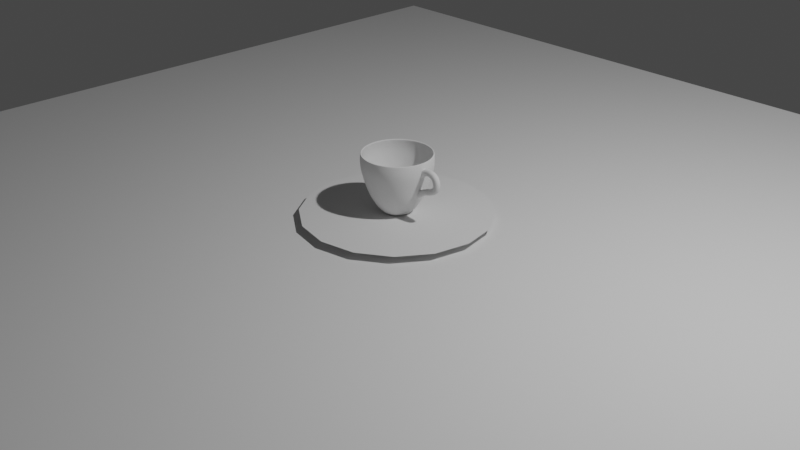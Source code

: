 # Source: Tutorial.blend  (saved by Blender 2.81.16; exported with 4.5.12 LTS)
import bpy
from mathutils import Matrix  # noqa: F401  (used for matrix-valued properties, if any)

bpy.ops.wm.read_factory_settings(use_empty=True)
scene = bpy.context.scene
scene.name = 'Scene'

# ---- collections
col_collection = bpy.data.collections.new('Collection'); scene.collection.children.link(col_collection)

# ---- world
world_world = bpy.data.worlds.new('World'); scene.world = world_world
world_world.use_nodes = True; world_world.node_tree.nodes.clear()
_N = world_world.node_tree.nodes; _L = world_world.node_tree.links
n0 = _N.new('ShaderNodeOutputWorld'); n0.name = 'World Output'; n0.location = (300, 300)
n1 = _N.new('ShaderNodeBackground'); n1.name = 'Background'; n1.location = (10, 300)
n1.inputs[0].default_value = (0.05088, 0.05088, 0.05088, 1.0)
_L.new(n1.outputs[0], n0.inputs[0])
n0.is_active_output = True
world_world.color = (0.05088, 0.05088, 0.05088)
world_world.use_sun_shadow = False
world_world.sun_shadow_jitter_overblur = 0.0

# ---- cameras
cam_camera = bpy.data.cameras.new('Camera')
cam_camera.clip_end = 100.0
cam_camera.ortho_scale = 7.314

# ---- lights
light_light = bpy.data.lights.new('Light', 'POINT')
light_light.transmission_factor = 0.0
light_light.energy = 1000.0
light_light.shadow_soft_size = 0.1
light_light.shadow_maximum_resolution = 0.006
light_light.use_absolute_resolution = True

# ---- meshes
me_plane = bpy.data.meshes.new('Plane')
me_plane.from_pydata([(-1.0, -1.0, 0.0), (1.0, -1.0, 0.0), (-1.0, 1.0, 0.0), (1.0, 1.0, 0.0)], [], [(0, 1, 3, 2)])
_uv = me_plane.uv_layers.new(name='UVMap')
_uv.uv.foreach_set('vector', [0.0, 0.0, 1.0, 0.0, 1.0, 1.0, 0.0, 1.0])
me_plane.use_remesh_fix_poles = True
me_plane.use_remesh_preserve_attributes = False
me_plane.use_mirror_vertex_groups = False
me_plane.update()
me_cylinder = bpy.data.meshes.new('Cylinder')
me_cylinder.from_pydata([(0.003963, 0.0453, -0.2654), (0.04358, 0.4981, 0.2264), (0.01272, 0.04366, -0.2654), (0.1399, 0.48, 0.2264), (0.021, 0.04034, -0.2654), (0.2309, 0.4435, 0.2264), (0.02846, 0.03546, -0.2654), (0.313, 0.3899, 0.2264), (0.03484, 0.02923, -0.2654), (0.383, 0.3214, 0.2264), (0.03987, 0.02187, -0.2654), (0.4384, 0.2405, 0.2264), (0.04337, 0.01367, -0.2654), (0.4769, 0.1504, 0.2264), (0.0452, 0.004951, -0.2654), (0.497, 0.05443, 0.2264), (0.0453, -0.003963, -0.2654), (0.4981, -0.04358, 0.2264), (0.04366, -0.01272, -0.2654), (0.48, -0.1399, 0.2264), (0.04034, -0.021, -0.2654), (0.4435, -0.2309, 0.2264), (0.03546, -0.02846, -0.2654), (0.3899, -0.313, 0.2264), (0.02923, -0.03483, -0.2654), (0.3214, -0.383, 0.2264), (0.02187, -0.03987, -0.2654), (0.2405, -0.4384, 0.2264), (0.01367, -0.04337, -0.2654), (0.1504, -0.4769, 0.2264), (0.004951, -0.0452, -0.2654), (0.05443, -0.497, 0.2264), (-0.003963, -0.0453, -0.2654), (-0.04358, -0.4981, 0.2264), (-0.01272, -0.04366, -0.2654), (-0.1399, -0.48, 0.2264), (-0.021, -0.04034, -0.2654), (-0.2309, -0.4435, 0.2264), (-0.02846, -0.03546, -0.2654), (-0.313, -0.3899, 0.2264), (-0.03484, -0.02923, -0.2654), (-0.383, -0.3214, 0.2264), (-0.03987, -0.02187, -0.2654), (-0.4384, -0.2405, 0.2264), (-0.04337, -0.01367, -0.2654), (-0.4769, -0.1504, 0.2264), (-0.0452, -0.004951, -0.2654), (-0.497, -0.05443, 0.2264), (-0.0453, 0.003963, -0.2654), (-0.4981, 0.04358, 0.2264), (-0.04366, 0.01273, -0.2654), (-0.48, 0.1399, 0.2264), (-0.04034, 0.021, -0.2654), (-0.4435, 0.2309, 0.2264), (-0.03546, 0.02846, -0.2654), (-0.3899, 0.313, 0.2264), (-0.02923, 0.03484, -0.2654), (-0.3214, 0.383, 0.2264), (-0.02187, 0.03987, -0.2654), (-0.2405, 0.4384, 0.2264), (-0.01367, 0.04337, -0.2654), (-0.1504, 0.4769, 0.2264), (-0.00495, 0.0452, -0.2654), (-0.05443, 0.497, 0.2264), (0.04397, 0.5026, 0.1185), (0.1412, 0.4844, 0.1185), (0.233, 0.4475, 0.1185), (0.3158, 0.3935, 0.1185), (0.3865, 0.3243, 0.1185), (0.4423, 0.2427, 0.1185), (0.4812, 0.1517, 0.1185), (0.5015, 0.05493, 0.1185), (0.5026, -0.04397, 0.1185), (0.4844, -0.1412, 0.1185), (0.4475, -0.233, 0.1185), (0.3935, -0.3158, 0.1185), (0.3243, -0.3865, 0.1185), (0.2427, -0.4423, 0.1185), (0.1517, -0.4812, 0.1185), (0.05492, -0.5015, 0.1185), (-0.04397, -0.5026, 0.1185), (-0.1412, -0.4844, 0.1185), (-0.233, -0.4475, 0.1185), (-0.3158, -0.3935, 0.1185), (-0.3865, -0.3243, 0.1185), (-0.4423, -0.2427, 0.1185), (-0.4812, -0.1517, 0.1185), (-0.5015, -0.05492, 0.1185), (-0.5026, 0.04397, 0.1185), (-0.4844, 0.1412, 0.1185), (-0.4475, 0.233, 0.1185), (-0.3935, 0.3158, 0.1185), (-0.3243, 0.3865, 0.1185), (-0.2427, 0.4423, 0.1185), (-0.1517, 0.4812, 0.1185), (-0.05492, 0.5015, 0.1185), (0.1273, 0.4367, 0.005086), (0.21, 0.4035, 0.005086), (0.2847, 0.3547, 0.005086), (0.3484, 0.2924, 0.005086), (0.3988, 0.2188, 0.005086), (0.4338, 0.1368, 0.005086), (0.4522, 0.04952, 0.005086), (0.4531, -0.03964, 0.005086), (0.4367, -0.1273, 0.005086), (0.4035, -0.21, 0.005086), (0.3547, -0.2847, 0.005086), (0.2924, -0.3484, 0.005086), (0.2188, -0.3988, 0.005086), (0.1368, -0.4338, 0.005086), (0.04952, -0.4522, 0.005086), (-0.03964, -0.4531, 0.005086), (-0.1273, -0.4367, 0.005086), (-0.21, -0.4035, 0.005086), (-0.2847, -0.3547, 0.005086), (-0.3484, -0.2924, 0.005086), (-0.3988, -0.2188, 0.005086), (-0.4338, -0.1368, 0.005086), (-0.4522, -0.04952, 0.005086), (-0.4531, 0.03964, 0.005086), (-0.4367, 0.1273, 0.005086), (-0.4035, 0.21, 0.005086), (-0.3547, 0.2847, 0.005086), (-0.2924, 0.3484, 0.005086), (-0.2188, 0.3988, 0.005086), (-0.1368, 0.4338, 0.005086), (-0.04952, 0.4522, 0.005086), (0.03964, 0.4531, 0.005086), (0.1107, 0.3798, -0.09105), (0.1827, 0.3509, -0.09105), (0.2476, 0.3085, -0.09105), (0.303, 0.2543, -0.09105), (0.3468, 0.1903, -0.09105), (0.3773, 0.119, -0.09105), (0.3932, 0.04306, -0.09105), (0.3941, -0.03448, -0.09105), (0.3798, -0.1107, -0.09105), (0.3509, -0.1827, -0.09105), (0.3085, -0.2476, -0.09105), (0.2543, -0.303, -0.09105), (0.1903, -0.3468, -0.09105), (0.119, -0.3773, -0.09105), (0.04306, -0.3932, -0.09105), (-0.03448, -0.3941, -0.09105), (-0.1107, -0.3798, -0.09105), (-0.1827, -0.3509, -0.09105), (-0.2476, -0.3085, -0.09105), (-0.303, -0.2543, -0.09105), (-0.3468, -0.1903, -0.09105), (-0.3773, -0.119, -0.09105), (-0.3932, -0.04306, -0.09105), (-0.3941, 0.03448, -0.09105), (-0.3798, 0.1107, -0.09105), (-0.3509, 0.1827, -0.09105), (-0.3085, 0.2476, -0.09105), (-0.2543, 0.303, -0.09105), (-0.1903, 0.3468, -0.09105), (-0.119, 0.3773, -0.09105), (-0.04306, 0.3932, -0.09105), (0.03448, 0.3941, -0.09105), (0.08985, 0.3083, -0.1705), (0.1483, 0.2848, -0.1705), (0.201, 0.2504, -0.1705), (0.246, 0.2064, -0.1705), (0.2815, 0.1544, -0.1705), (0.3062, 0.09655, -0.1705), (0.3192, 0.03495, -0.1705), (0.3199, -0.02798, -0.1705), (0.3083, -0.08985, -0.1705), (0.2848, -0.1483, -0.1705), (0.2504, -0.201, -0.1705), (0.2064, -0.246, -0.1705), (0.1544, -0.2815, -0.1705), (0.09655, -0.3062, -0.1705), (0.03495, -0.3192, -0.1705), (-0.02798, -0.3199, -0.1705), (-0.08985, -0.3083, -0.1705), (-0.1483, -0.2848, -0.1705), (-0.201, -0.2504, -0.1705), (-0.246, -0.2064, -0.1705), (-0.2815, -0.1544, -0.1705), (-0.3062, -0.09655, -0.1705), (-0.3192, -0.03495, -0.1705), (-0.3199, 0.02798, -0.1705), (-0.3083, 0.08985, -0.1705), (-0.2848, 0.1483, -0.1705), (-0.2504, 0.201, -0.1705), (-0.2064, 0.246, -0.1705), (-0.1544, 0.2815, -0.1705), (-0.09655, 0.3062, -0.1705), (-0.03495, 0.3192, -0.1705), (0.02798, 0.3199, -0.1705), (0.04422, 0.5055, 0.1804), (0.142, 0.4871, 0.1804), (0.2343, 0.4501, 0.1804), (0.3176, 0.3957, 0.1804), (0.3887, 0.3262, 0.1804), (0.4449, 0.2441, 0.1804), (0.4839, 0.1526, 0.1804), (0.5044, 0.05524, 0.1804), (0.5055, -0.04422, 0.1804), (0.4871, -0.142, 0.1804), (0.4501, -0.2343, 0.1804), (0.3957, -0.3176, 0.1804), (0.3262, -0.3887, 0.1804), (0.2441, -0.4449, 0.1804), (0.1526, -0.4839, 0.1804), (0.05524, -0.5044, 0.1804), (-0.04422, -0.5055, 0.1804), (-0.142, -0.4871, 0.1804), (-0.2343, -0.4501, 0.1804), (-0.3176, -0.3957, 0.1804), (-0.3887, -0.3262, 0.1804), (-0.4449, -0.2441, 0.1804), (-0.4839, -0.1526, 0.1804), (-0.5044, -0.05524, 0.1804), (-0.5055, 0.04423, 0.1804), (-0.4871, 0.142, 0.1804), (-0.4501, 0.2343, 0.1804), (-0.3957, 0.3176, 0.1804), (-0.3262, 0.3887, 0.1804), (-0.2441, 0.4449, 0.1804), (-0.1526, 0.4839, 0.1804), (-0.05524, 0.5044, 0.1804), (0.04371, 0.4996, 0.2169), (0.1403, 0.4815, 0.2169), (0.2316, 0.4449, 0.2169), (0.3139, 0.3911, 0.2169), (0.3842, 0.3224, 0.2169), (0.4397, 0.2412, 0.2169), (0.4783, 0.1508, 0.2169), (0.4986, 0.0546, 0.2169), (0.4996, -0.04371, 0.2169), (0.4815, -0.1403, 0.2169), (0.4449, -0.2316, 0.2169), (0.3911, -0.3139, 0.2169), (0.3224, -0.3842, 0.2169), (0.2412, -0.4397, 0.2169), (0.1508, -0.4783, 0.2169), (0.0546, -0.4986, 0.2169), (-0.04371, -0.4996, 0.2169), (-0.1403, -0.4815, 0.2169), (-0.2316, -0.4449, 0.2169), (-0.3139, -0.3911, 0.2169), (-0.3842, -0.3224, 0.2169), (-0.4397, -0.2412, 0.2169), (-0.4783, -0.1508, 0.2169), (-0.4986, -0.0546, 0.2169), (-0.4996, 0.04371, 0.2169), (-0.4815, 0.1403, 0.2169), (-0.4449, 0.2316, 0.2169), (-0.3911, 0.3139, 0.2169), (-0.3224, 0.3842, 0.2169), (-0.2412, 0.4397, 0.2169), (-0.1508, 0.4783, 0.2169), (-0.0546, 0.4986, 0.2169), (0.01902, 0.2174, -0.25), (0.06108, 0.2095, -0.25), (0.1008, 0.1936, -0.25), (0.1366, 0.1702, -0.25), (0.1672, 0.1403, -0.25), (0.1914, 0.105, -0.25), (0.2082, 0.06563, -0.25), (0.217, 0.02376, -0.25), (0.2174, -0.01902, -0.25), (0.2095, -0.06108, -0.25), (0.1936, -0.1008, -0.25), (0.1702, -0.1366, -0.25), (0.1403, -0.1672, -0.25), (0.105, -0.1914, -0.25), (0.06563, -0.2082, -0.25), (0.02376, -0.217, -0.25), (-0.01902, -0.2174, -0.25), (-0.06108, -0.2095, -0.25), (-0.1008, -0.1936, -0.25), (-0.1366, -0.1702, -0.25), (-0.1672, -0.1403, -0.25), (-0.1914, -0.105, -0.25), (-0.2082, -0.06563, -0.25), (-0.217, -0.02376, -0.25), (-0.2174, 0.01902, -0.25), (-0.2095, 0.06108, -0.25), (-0.1936, 0.1008, -0.25), (-0.1702, 0.1366, -0.25), (-0.1403, 0.1672, -0.25), (-0.105, 0.1914, -0.25), (-0.06563, 0.2082, -0.25), (-0.02376, 0.217, -0.25), (0.01127, 0.1288, -0.2654), (0.03619, 0.1241, -0.2654), (0.05971, 0.1147, -0.2654), (0.08094, 0.1008, -0.2654), (0.09906, 0.08312, -0.2654), (0.1134, 0.0622, -0.2654), (0.1233, 0.03889, -0.2654), (0.1285, 0.01408, -0.2654), (0.1288, -0.01127, -0.2654), (0.1241, -0.03619, -0.2654), (0.1147, -0.05971, -0.2654), (0.1008, -0.08094, -0.2654), (0.08312, -0.09906, -0.2654), (0.0622, -0.1134, -0.2654), (0.03888, -0.1233, -0.2654), (0.01408, -0.1285, -0.2654), (-0.01127, -0.1288, -0.2654), (-0.03619, -0.1241, -0.2654), (-0.05971, -0.1147, -0.2654), (-0.08094, -0.1008, -0.2654), (-0.09906, -0.08312, -0.2654), (-0.1134, -0.0622, -0.2654), (-0.1233, -0.03888, -0.2654), (-0.1285, -0.01408, -0.2654), (-0.1288, 0.01127, -0.2654), (-0.1241, 0.03619, -0.2654), (-0.1147, 0.05971, -0.2654), (-0.1008, 0.08094, -0.2654), (-0.08312, 0.09906, -0.2654), (-0.0622, 0.1134, -0.2654), (-0.03888, 0.1233, -0.2654), (-0.01408, 0.1285, -0.2654), (0.003963, 0.0453, -0.2454), (0.04186, 0.4784, 0.2232), (0.01272, 0.04366, -0.2454), (0.1344, 0.4611, 0.2232), (0.021, 0.04034, -0.2454), (0.2218, 0.426, 0.2232), (0.02846, 0.03546, -0.2454), (0.3006, 0.3745, 0.2232), (0.03484, 0.02923, -0.2454), (0.3679, 0.3087, 0.2232), (0.03987, 0.02187, -0.2454), (0.4211, 0.231, 0.2232), (0.04337, 0.01367, -0.2454), (0.458, 0.1444, 0.2232), (0.0452, 0.004951, -0.2454), (0.4774, 0.05228, 0.2232), (0.0453, -0.003963, -0.2454), (0.4784, -0.04186, 0.2232), (0.04366, -0.01272, -0.2454), (0.4611, -0.1344, 0.2232), (0.04034, -0.021, -0.2454), (0.426, -0.2218, 0.2232), (0.03546, -0.02846, -0.2454), (0.3745, -0.3006, 0.2232), (0.02923, -0.03483, -0.2454), (0.3087, -0.3679, 0.2232), (0.02187, -0.03987, -0.2454), (0.231, -0.4211, 0.2232), (0.01367, -0.04337, -0.2454), (0.1444, -0.458, 0.2232), (0.004951, -0.0452, -0.2454), (0.05228, -0.4774, 0.2232), (-0.003963, -0.0453, -0.2454), (-0.04186, -0.4784, 0.2232), (-0.01272, -0.04366, -0.2454), (-0.1344, -0.4611, 0.2232), (-0.021, -0.04034, -0.2454), (-0.2218, -0.426, 0.2232), (-0.02846, -0.03546, -0.2454), (-0.3006, -0.3745, 0.2232), (-0.03484, -0.02923, -0.2454), (-0.3679, -0.3087, 0.2232), (-0.03987, -0.02187, -0.2454), (-0.4211, -0.231, 0.2232), (-0.04337, -0.01367, -0.2454), (-0.458, -0.1444, 0.2232), (-0.0452, -0.004951, -0.2454), (-0.4774, -0.05228, 0.2232), (-0.0453, 0.003963, -0.2454), (-0.4784, 0.04186, 0.2232), (-0.04366, 0.01273, -0.2454), (-0.4611, 0.1344, 0.2232), (-0.04034, 0.021, -0.2454), (-0.426, 0.2218, 0.2232), (-0.03546, 0.02846, -0.2454), (-0.3745, 0.3006, 0.2232), (-0.02923, 0.03484, -0.2454), (-0.3087, 0.3679, 0.2232), (-0.02187, 0.03987, -0.2454), (-0.231, 0.4211, 0.2232), (-0.01367, 0.04337, -0.2454), (-0.1444, 0.458, 0.2232), (-0.00495, 0.0452, -0.2454), (-0.05228, 0.4774, 0.2232), (0.04227, 0.4832, 0.123), (0.1357, 0.4657, 0.123), (0.224, 0.4302, 0.123), (0.3036, 0.3783, 0.123), (0.3716, 0.3118, 0.123), (0.4252, 0.2333, 0.123), (0.4626, 0.1459, 0.123), (0.4821, 0.0528, 0.123), (0.4832, -0.04227, 0.123), (0.4657, -0.1357, 0.123), (0.4302, -0.224, 0.123), (0.3783, -0.3036, 0.123), (0.3118, -0.3716, 0.123), (0.2333, -0.4252, 0.123), (0.1459, -0.4626, 0.123), (0.0528, -0.4821, 0.123), (-0.04227, -0.4832, 0.123), (-0.1357, -0.4657, 0.123), (-0.224, -0.4302, 0.123), (-0.3036, -0.3783, 0.123), (-0.3716, -0.3118, 0.123), (-0.4252, -0.2333, 0.123), (-0.4626, -0.1459, 0.123), (-0.4821, -0.0528, 0.123), (-0.4832, 0.04227, 0.123), (-0.4657, 0.1357, 0.123), (-0.4302, 0.224, 0.123), (-0.3783, 0.3036, 0.123), (-0.3118, 0.3716, 0.123), (-0.2333, 0.4252, 0.123), (-0.1459, 0.4626, 0.123), (-0.0528, 0.4821, 0.123), (0.1223, 0.4197, 0.01433), (0.2018, 0.3877, 0.01433), (0.2736, 0.3409, 0.01433), (0.3349, 0.281, 0.01433), (0.3832, 0.2103, 0.01433), (0.4169, 0.1314, 0.01433), (0.4345, 0.04759, 0.01433), (0.4355, -0.0381, 0.01433), (0.4197, -0.1223, 0.01433), (0.3877, -0.2018, 0.01433), (0.3409, -0.2736, 0.01433), (0.281, -0.3349, 0.01433), (0.2103, -0.3832, 0.01433), (0.1314, -0.4169, 0.01433), (0.04759, -0.4345, 0.01433), (-0.0381, -0.4355, 0.01433), (-0.1223, -0.4197, 0.01433), (-0.2018, -0.3877, 0.01433), (-0.2736, -0.3409, 0.01433), (-0.3349, -0.281, 0.01433), (-0.3832, -0.2103, 0.01433), (-0.4169, -0.1314, 0.01433), (-0.4345, -0.04759, 0.01433), (-0.4355, 0.0381, 0.01433), (-0.4197, 0.1223, 0.01433), (-0.3877, 0.2018, 0.01433), (-0.3409, 0.2736, 0.01433), (-0.281, 0.3349, 0.01433), (-0.2103, 0.3832, 0.01433), (-0.1314, 0.4169, 0.01433), (-0.04759, 0.4345, 0.01433), (0.0381, 0.4355, 0.01433), (0.1062, 0.3645, -0.07896), (0.1753, 0.3367, -0.07896), (0.2376, 0.2961, -0.07896), (0.2908, 0.244, -0.07896), (0.3328, 0.1826, -0.07896), (0.3621, 0.1142, -0.07896), (0.3774, 0.04133, -0.07896), (0.3782, -0.03309, -0.07896), (0.3645, -0.1062, -0.07896), (0.3367, -0.1753, -0.07896), (0.2961, -0.2376, -0.07896), (0.244, -0.2908, -0.07896), (0.1826, -0.3328, -0.07896), (0.1142, -0.3621, -0.07896), (0.04133, -0.3774, -0.07896), (-0.03309, -0.3782, -0.07896), (-0.1062, -0.3645, -0.07896), (-0.1753, -0.3367, -0.07896), (-0.2376, -0.2961, -0.07896), (-0.2908, -0.244, -0.07896), (-0.3328, -0.1826, -0.07896), (-0.3621, -0.1142, -0.07896), (-0.3774, -0.04133, -0.07896), (-0.3782, 0.03309, -0.07896), (-0.3645, 0.1062, -0.07896), (-0.3367, 0.1753, -0.07896), (-0.2961, 0.2376, -0.07896), (-0.244, 0.2908, -0.07896), (-0.1826, 0.3328, -0.07896), (-0.1142, 0.3621, -0.07896), (-0.04133, 0.3774, -0.07896), (0.03309, 0.3782, -0.07896), (0.08607, 0.2953, -0.1558), (0.142, 0.2728, -0.1558), (0.1925, 0.2399, -0.1558), (0.2356, 0.1977, -0.1558), (0.2697, 0.1479, -0.1558), (0.2933, 0.09249, -0.1558), (0.3057, 0.03348, -0.1558), (0.3064, -0.02681, -0.1558), (0.2953, -0.08607, -0.1558), (0.2728, -0.142, -0.1558), (0.2399, -0.1925, -0.1558), (0.1977, -0.2356, -0.1558), (0.1479, -0.2697, -0.1558), (0.09249, -0.2933, -0.1558), (0.03348, -0.3057, -0.1558), (-0.02681, -0.3064, -0.1558), (-0.08607, -0.2953, -0.1558), (-0.142, -0.2728, -0.1558), (-0.1925, -0.2399, -0.1558), (-0.2356, -0.1977, -0.1558), (-0.2697, -0.1479, -0.1558), (-0.2933, -0.09249, -0.1558), (-0.3057, -0.03348, -0.1558), (-0.3064, 0.02681, -0.1558), (-0.2953, 0.08607, -0.1558), (-0.2728, 0.142, -0.1558), (-0.2399, 0.1925, -0.1558), (-0.1977, 0.2356, -0.1558), (-0.1479, 0.2697, -0.1558), (-0.09249, 0.2933, -0.1558), (-0.03348, 0.3057, -0.1558), (0.02681, 0.3064, -0.1558), (0.04248, 0.4856, 0.1792), (0.1364, 0.468, 0.1792), (0.2251, 0.4324, 0.1792), (0.3051, 0.3802, 0.1792), (0.3734, 0.3133, 0.1792), (0.4274, 0.2345, 0.1792), (0.4649, 0.1466, 0.1792), (0.4846, 0.05307, 0.1792), (0.4856, -0.04248, 0.1792), (0.468, -0.1364, 0.1792), (0.4324, -0.2251, 0.1792), (0.3802, -0.3051, 0.1792), (0.3133, -0.3734, 0.1792), (0.2345, -0.4274, 0.1792), (0.1466, -0.4649, 0.1792), (0.05307, -0.4846, 0.1792), (-0.04248, -0.4856, 0.1792), (-0.1364, -0.468, 0.1792), (-0.2251, -0.4324, 0.1792), (-0.3051, -0.3802, 0.1792), (-0.3734, -0.3133, 0.1792), (-0.4274, -0.2345, 0.1792), (-0.4649, -0.1466, 0.1792), (-0.4846, -0.05307, 0.1792), (-0.4856, 0.04248, 0.1792), (-0.468, 0.1364, 0.1792), (-0.4324, 0.2251, 0.1792), (-0.3802, 0.3051, 0.1792), (-0.3133, 0.3734, 0.1792), (-0.2345, 0.4274, 0.1792), (-0.1466, 0.4649, 0.1792), (-0.05307, 0.4846, 0.1792), (0.04199, 0.48, 0.2137), (0.1348, 0.4625, 0.2137), (0.2225, 0.4274, 0.2137), (0.3016, 0.3757, 0.2137), (0.3691, 0.3097, 0.2137), (0.4224, 0.2317, 0.2137), (0.4595, 0.1449, 0.2137), (0.4789, 0.05245, 0.2137), (0.48, -0.04199, 0.2137), (0.4625, -0.1348, 0.2137), (0.4274, -0.2225, 0.2137), (0.3757, -0.3016, 0.2137), (0.3097, -0.3691, 0.2137), (0.2317, -0.4224, 0.2137), (0.1449, -0.4595, 0.2137), (0.05245, -0.4789, 0.2137), (-0.04199, -0.48, 0.2137), (-0.1348, -0.4625, 0.2137), (-0.2225, -0.4274, 0.2137), (-0.3016, -0.3757, 0.2137), (-0.3691, -0.3097, 0.2137), (-0.4224, -0.2317, 0.2137), (-0.4595, -0.1449, 0.2137), (-0.4789, -0.05245, 0.2137), (-0.48, 0.04199, 0.2137), (-0.4625, 0.1348, 0.2137), (-0.4274, 0.2225, 0.2137), (-0.3757, 0.3016, 0.2137), (-0.3097, 0.3691, 0.2137), (-0.2317, 0.4224, 0.2137), (-0.1449, 0.4595, 0.2137), (-0.05245, 0.4789, 0.2137), (0.0183, 0.2092, -0.2318), (0.05875, 0.2016, -0.2318), (0.09695, 0.1862, -0.2318), (0.1314, 0.1637, -0.2318), (0.1608, 0.135, -0.2318), (0.1841, 0.101, -0.2318), (0.2002, 0.06314, -0.2318), (0.2087, 0.02286, -0.2318), (0.2092, -0.0183, -0.2318), (0.2016, -0.05875, -0.2318), (0.1862, -0.09695, -0.2318), (0.1637, -0.1314, -0.2318), (0.135, -0.1608, -0.2318), (0.101, -0.1841, -0.2318), (0.06314, -0.2002, -0.2318), (0.02286, -0.2087, -0.2318), (-0.0183, -0.2092, -0.2318), (-0.05875, -0.2016, -0.2318), (-0.09695, -0.1862, -0.2318), (-0.1314, -0.1637, -0.2318), (-0.1608, -0.135, -0.2318), (-0.1841, -0.101, -0.2318), (-0.2002, -0.06314, -0.2318), (-0.2087, -0.02286, -0.2318), (-0.2092, 0.0183, -0.2318), (-0.2016, 0.05875, -0.2318), (-0.1862, 0.09695, -0.2318), (-0.1637, 0.1314, -0.2318), (-0.135, 0.1608, -0.2318), (-0.101, 0.1841, -0.2318), (-0.06314, 0.2002, -0.2318), (-0.02286, 0.2087, -0.2318), (0.01111, 0.127, -0.2454), (0.03568, 0.1224, -0.2454), (0.05887, 0.1131, -0.2454), (0.0798, 0.09943, -0.2454), (0.09767, 0.08196, -0.2454), (0.1118, 0.06133, -0.2454), (0.1216, 0.03834, -0.2454), (0.1267, 0.01388, -0.2454), (0.127, -0.01111, -0.2454), (0.1224, -0.03568, -0.2454), (0.1131, -0.05887, -0.2454), (0.09943, -0.0798, -0.2454), (0.08196, -0.09767, -0.2454), (0.06133, -0.1118, -0.2454), (0.03834, -0.1216, -0.2454), (0.01388, -0.1267, -0.2454), (-0.01111, -0.127, -0.2454), (-0.03568, -0.1224, -0.2454), (-0.05887, -0.1131, -0.2454), (-0.0798, -0.09943, -0.2454), (-0.09767, -0.08196, -0.2454), (-0.1118, -0.06133, -0.2454), (-0.1216, -0.03834, -0.2454), (-0.1267, -0.01388, -0.2454), (-0.127, 0.01111, -0.2454), (-0.1224, 0.03568, -0.2454), (-0.1131, 0.05887, -0.2454), (-0.09943, 0.07981, -0.2454), (-0.08196, 0.09767, -0.2454), (-0.06133, 0.1118, -0.2454), (-0.03834, 0.1216, -0.2454), (-0.01388, 0.1267, -0.2454), (0.523, 0.05546, 0.1844), (0.5223, 0.05436, 0.1207), (0.5241, -0.044, 0.1844), (0.5234, -0.04454, 0.1207), (0.523, 0.05546, 0.1844), (0.5223, 0.05436, 0.1207), (0.5241, -0.044, 0.1844), (0.5234, -0.04454, 0.1207), (0.5736, 0.05605, 0.1908), (0.572, 0.05571, 0.1307), (0.5747, -0.04341, 0.1908), (0.5731, -0.04319, 0.1307), (0.6492, 0.05605, 0.191), (0.6038, 0.05573, 0.1342), (0.6502, -0.04341, 0.1907), (0.6048, -0.04317, 0.134), (0.7197, 0.05604, 0.1742), (0.6366, 0.05573, 0.1319), (0.7204, -0.04342, 0.1737), (0.6373, -0.04317, 0.1315), (0.7757, 0.05604, 0.1435), (0.6649, 0.05573, 0.1224), (0.7761, -0.04342, 0.1429), (0.6653, -0.04317, 0.1218), (0.8005, 0.05604, 0.1013), (0.6841, 0.05573, 0.1071), (0.8004, -0.04342, 0.1007), (0.6841, -0.04317, 0.1065), (0.7934, 0.05604, 0.05701), (0.6936, 0.05573, 0.08858), (0.7929, -0.04342, 0.05647), (0.6931, -0.04317, 0.08804), (0.7618, 0.05652, 0.02114), (0.6884, 0.05573, 0.06911), (0.7609, -0.04295, 0.02076), (0.6875, -0.04317, 0.06873), (0.6891, 0.0557, -0.006389), (0.6649, 0.05568, 0.05194), (0.6881, -0.04377, -0.006543), (0.6638, -0.04321, 0.05179), (0.6323, 0.05604, -0.01643), (0.6193, 0.05428, 0.03846), (0.6312, -0.04342, -0.01633), (0.6182, -0.04462, 0.03856), (0.6001, 0.05644, -0.02113), (0.5802, 0.05511, 0.03266), (0.599, -0.04303, -0.02127), (0.5792, -0.04379, 0.03252), (0.5291, 0.05705, -0.03774), (0.5143, 0.05538, 0.01844), (0.5281, -0.04241, -0.038), (0.5134, -0.04352, 0.01818), (0.4815, 0.05748, -0.05435), (0.4806, 0.05593, 0.009287), (0.4805, -0.04199, -0.05461), (0.4797, -0.04296, 0.009029), (0.5644, -0.04272, -0.0281), (0.5654, 0.05674, -0.0279), (0.546, -0.04365, 0.02594), (0.547, 0.05524, 0.02614)], [], [(224, 1, 3, 225), (225, 3, 5, 226), (226, 5, 7, 227), (227, 7, 9, 228), (228, 9, 11, 229), (229, 11, 13, 230), (230, 13, 15, 231), (231, 15, 17, 232), (232, 17, 19, 233), (233, 19, 21, 234), (234, 21, 23, 235), (235, 23, 25, 236), (236, 25, 27, 237), (237, 27, 29, 238), (238, 29, 31, 239), (239, 31, 33, 240), (240, 33, 35, 241), (241, 35, 37, 242), (242, 37, 39, 243), (243, 39, 41, 244), (244, 41, 43, 245), (245, 43, 45, 246), (246, 45, 47, 247), (247, 47, 49, 248), (248, 49, 51, 249), (249, 51, 53, 250), (250, 53, 55, 251), (251, 55, 57, 252), (252, 57, 59, 253), (253, 59, 61, 254), (254, 61, 63, 255), (255, 63, 1, 224), (0, 2, 4, 6, 8, 10, 12, 14, 16, 18, 20, 22, 24, 26, 28, 30, 32, 34, 36, 38, 40, 42, 44, 46, 48, 50, 52, 54, 56, 58, 60, 62), (126, 95, 64, 127), (125, 94, 95, 126), (124, 93, 94, 125), (123, 92, 93, 124), (122, 91, 92, 123), (121, 90, 91, 122), (120, 89, 90, 121), (119, 88, 89, 120), (118, 87, 88, 119), (117, 86, 87, 118), (116, 85, 86, 117), (115, 84, 85, 116), (114, 83, 84, 115), (113, 82, 83, 114), (112, 81, 82, 113), (111, 80, 81, 112), (110, 79, 80, 111), (109, 78, 79, 110), (108, 77, 78, 109), (107, 76, 77, 108), (106, 75, 76, 107), (105, 74, 75, 106), (104, 73, 74, 105), (103, 72, 73, 104), (102, 71, 72, 103), (101, 70, 71, 102), (100, 69, 70, 101), (99, 68, 69, 100), (98, 67, 68, 99), (97, 66, 67, 98), (96, 65, 66, 97), (127, 64, 65, 96), (159, 127, 96, 128), (128, 96, 97, 129), (129, 97, 98, 130), (130, 98, 99, 131), (131, 99, 100, 132), (132, 100, 101, 133), (133, 101, 102, 134), (135, 103, 104, 136), (136, 104, 105, 137), (137, 105, 106, 138), (138, 106, 107, 139), (139, 107, 108, 140), (140, 108, 109, 141), (141, 109, 110, 142), (142, 110, 111, 143), (143, 111, 112, 144), (144, 112, 113, 145), (145, 113, 114, 146), (146, 114, 115, 147), (147, 115, 116, 148), (148, 116, 117, 149), (149, 117, 118, 150), (150, 118, 119, 151), (151, 119, 120, 152), (152, 120, 121, 153), (153, 121, 122, 154), (154, 122, 123, 155), (155, 123, 124, 156), (156, 124, 125, 157), (157, 125, 126, 158), (158, 126, 127, 159), (190, 158, 159, 191), (189, 157, 158, 190), (188, 156, 157, 189), (187, 155, 156, 188), (186, 154, 155, 187), (185, 153, 154, 186), (184, 152, 153, 185), (183, 151, 152, 184), (182, 150, 151, 183), (181, 149, 150, 182), (180, 148, 149, 181), (179, 147, 148, 180), (178, 146, 147, 179), (177, 145, 146, 178), (176, 144, 145, 177), (175, 143, 144, 176), (174, 142, 143, 175), (173, 141, 142, 174), (172, 140, 141, 173), (171, 139, 140, 172), (170, 138, 139, 171), (169, 137, 138, 170), (168, 136, 137, 169), (167, 135, 136, 168), (166, 134, 135, 167), (165, 133, 134, 166), (164, 132, 133, 165), (163, 131, 132, 164), (162, 130, 131, 163), (161, 129, 130, 162), (160, 128, 129, 161), (191, 159, 128, 160), (256, 191, 160, 257), (257, 160, 161, 258), (258, 161, 162, 259), (259, 162, 163, 260), (260, 163, 164, 261), (261, 164, 165, 262), (262, 165, 166, 263), (263, 166, 167, 264), (264, 167, 168, 265), (265, 168, 169, 266), (266, 169, 170, 267), (267, 170, 171, 268), (268, 171, 172, 269), (269, 172, 173, 270), (270, 173, 174, 271), (271, 174, 175, 272), (272, 175, 176, 273), (273, 176, 177, 274), (274, 177, 178, 275), (275, 178, 179, 276), (276, 179, 180, 277), (277, 180, 181, 278), (278, 181, 182, 279), (279, 182, 183, 280), (280, 183, 184, 281), (281, 184, 185, 282), (282, 185, 186, 283), (283, 186, 187, 284), (284, 187, 188, 285), (285, 188, 189, 286), (286, 189, 190, 287), (287, 190, 191, 256), (95, 223, 192, 64), (94, 222, 223, 95), (93, 221, 222, 94), (92, 220, 221, 93), (91, 219, 220, 92), (90, 218, 219, 91), (89, 217, 218, 90), (88, 216, 217, 89), (87, 215, 216, 88), (86, 214, 215, 87), (85, 213, 214, 86), (84, 212, 213, 85), (83, 211, 212, 84), (82, 210, 211, 83), (81, 209, 210, 82), (80, 208, 209, 81), (79, 207, 208, 80), (78, 206, 207, 79), (77, 205, 206, 78), (76, 204, 205, 77), (75, 203, 204, 76), (74, 202, 203, 75), (73, 201, 202, 74), (72, 200, 201, 73), (72, 71, 641, 643), (70, 198, 199, 71), (69, 197, 198, 70), (68, 196, 197, 69), (67, 195, 196, 68), (66, 194, 195, 67), (65, 193, 194, 66), (64, 192, 193, 65), (223, 255, 224, 192), (222, 254, 255, 223), (221, 253, 254, 222), (220, 252, 253, 221), (219, 251, 252, 220), (218, 250, 251, 219), (217, 249, 250, 218), (216, 248, 249, 217), (215, 247, 248, 216), (214, 246, 247, 215), (213, 245, 246, 214), (212, 244, 245, 213), (211, 243, 244, 212), (210, 242, 243, 211), (209, 241, 242, 210), (208, 240, 241, 209), (207, 239, 240, 208), (206, 238, 239, 207), (205, 237, 238, 206), (204, 236, 237, 205), (203, 235, 236, 204), (202, 234, 235, 203), (201, 233, 234, 202), (200, 232, 233, 201), (199, 231, 232, 200), (198, 230, 231, 199), (197, 229, 230, 198), (196, 228, 229, 197), (195, 227, 228, 196), (194, 226, 227, 195), (193, 225, 226, 194), (192, 224, 225, 193), (289, 288, 256, 257), (290, 289, 257, 258), (291, 290, 258, 259), (292, 291, 259, 260), (293, 292, 260, 261), (294, 293, 261, 262), (295, 294, 262, 263), (296, 295, 263, 264), (297, 296, 264, 265), (298, 297, 265, 266), (299, 298, 266, 267), (300, 299, 267, 268), (301, 300, 268, 269), (302, 301, 269, 270), (303, 302, 270, 271), (304, 303, 271, 272), (305, 304, 272, 273), (306, 305, 273, 274), (307, 306, 274, 275), (308, 307, 275, 276), (309, 308, 276, 277), (310, 309, 277, 278), (311, 310, 278, 279), (312, 311, 279, 280), (313, 312, 280, 281), (314, 313, 281, 282), (315, 314, 282, 283), (316, 315, 283, 284), (317, 316, 284, 285), (318, 317, 285, 286), (319, 318, 286, 287), (288, 319, 287, 256), (2, 0, 288, 289), (4, 2, 289, 290), (6, 4, 290, 291), (8, 6, 291, 292), (10, 8, 292, 293), (12, 10, 293, 294), (14, 12, 294, 295), (16, 14, 295, 296), (18, 16, 296, 297), (20, 18, 297, 298), (22, 20, 298, 299), (24, 22, 299, 300), (26, 24, 300, 301), (28, 26, 301, 302), (30, 28, 302, 303), (32, 30, 303, 304), (34, 32, 304, 305), (36, 34, 305, 306), (38, 36, 306, 307), (40, 38, 307, 308), (42, 40, 308, 309), (44, 42, 309, 310), (46, 44, 310, 311), (48, 46, 311, 312), (50, 48, 312, 313), (52, 50, 313, 314), (54, 52, 314, 315), (56, 54, 315, 316), (58, 56, 316, 317), (60, 58, 317, 318), (62, 60, 318, 319), (0, 62, 319, 288), (544, 545, 323, 321), (545, 546, 325, 323), (546, 547, 327, 325), (547, 548, 329, 327), (548, 549, 331, 329), (549, 550, 333, 331), (550, 551, 335, 333), (551, 552, 337, 335), (552, 553, 339, 337), (553, 554, 341, 339), (554, 555, 343, 341), (555, 556, 345, 343), (556, 557, 347, 345), (557, 558, 349, 347), (558, 559, 351, 349), (559, 560, 353, 351), (560, 561, 355, 353), (561, 562, 357, 355), (562, 563, 359, 357), (563, 564, 361, 359), (564, 565, 363, 361), (565, 566, 365, 363), (566, 567, 367, 365), (567, 568, 369, 367), (568, 569, 371, 369), (569, 570, 373, 371), (570, 571, 375, 373), (571, 572, 377, 375), (572, 573, 379, 377), (573, 574, 381, 379), (574, 575, 383, 381), (575, 544, 321, 383), (320, 382, 380, 378, 376, 374, 372, 370, 368, 366, 364, 362, 360, 358, 356, 354, 352, 350, 348, 346, 344, 342, 340, 338, 336, 334, 332, 330, 328, 326, 324, 322), (446, 447, 384, 415), (445, 446, 415, 414), (444, 445, 414, 413), (443, 444, 413, 412), (442, 443, 412, 411), (441, 442, 411, 410), (440, 441, 410, 409), (439, 440, 409, 408), (438, 439, 408, 407), (437, 438, 407, 406), (436, 437, 406, 405), (435, 436, 405, 404), (434, 435, 404, 403), (433, 434, 403, 402), (432, 433, 402, 401), (431, 432, 401, 400), (430, 431, 400, 399), (429, 430, 399, 398), (428, 429, 398, 397), (427, 428, 397, 396), (426, 427, 396, 395), (425, 426, 395, 394), (424, 425, 394, 393), (423, 424, 393, 392), (422, 423, 392, 391), (421, 422, 391, 390), (420, 421, 390, 389), (419, 420, 389, 388), (418, 419, 388, 387), (417, 418, 387, 386), (416, 417, 386, 385), (447, 416, 385, 384), (479, 448, 416, 447), (448, 449, 417, 416), (449, 450, 418, 417), (450, 451, 419, 418), (451, 452, 420, 419), (452, 453, 421, 420), (453, 454, 422, 421), (454, 455, 423, 422), (455, 456, 424, 423), (456, 457, 425, 424), (457, 458, 426, 425), (458, 459, 427, 426), (459, 460, 428, 427), (460, 461, 429, 428), (461, 462, 430, 429), (462, 463, 431, 430), (463, 464, 432, 431), (464, 465, 433, 432), (465, 466, 434, 433), (466, 467, 435, 434), (467, 468, 436, 435), (468, 469, 437, 436), (469, 470, 438, 437), (470, 471, 439, 438), (471, 472, 440, 439), (472, 473, 441, 440), (473, 474, 442, 441), (474, 475, 443, 442), (475, 476, 444, 443), (476, 477, 445, 444), (477, 478, 446, 445), (478, 479, 447, 446), (510, 511, 479, 478), (509, 510, 478, 477), (508, 509, 477, 476), (507, 508, 476, 475), (506, 507, 475, 474), (505, 506, 474, 473), (504, 505, 473, 472), (503, 504, 472, 471), (502, 503, 471, 470), (501, 502, 470, 469), (500, 501, 469, 468), (499, 500, 468, 467), (498, 499, 467, 466), (497, 498, 466, 465), (496, 497, 465, 464), (495, 496, 464, 463), (494, 495, 463, 462), (493, 494, 462, 461), (492, 493, 461, 460), (491, 492, 460, 459), (490, 491, 459, 458), (489, 490, 458, 457), (488, 489, 457, 456), (487, 488, 456, 455), (486, 487, 455, 454), (485, 486, 454, 453), (484, 485, 453, 452), (483, 484, 452, 451), (482, 483, 451, 450), (481, 482, 450, 449), (480, 481, 449, 448), (511, 480, 448, 479), (576, 577, 480, 511), (577, 578, 481, 480), (578, 579, 482, 481), (579, 580, 483, 482), (580, 581, 484, 483), (581, 582, 485, 484), (582, 583, 486, 485), (583, 584, 487, 486), (584, 585, 488, 487), (585, 586, 489, 488), (586, 587, 490, 489), (587, 588, 491, 490), (588, 589, 492, 491), (589, 590, 493, 492), (590, 591, 494, 493), (591, 592, 495, 494), (592, 593, 496, 495), (593, 594, 497, 496), (594, 595, 498, 497), (595, 596, 499, 498), (596, 597, 500, 499), (597, 598, 501, 500), (598, 599, 502, 501), (599, 600, 503, 502), (600, 601, 504, 503), (601, 602, 505, 504), (602, 603, 506, 505), (603, 604, 507, 506), (604, 605, 508, 507), (605, 606, 509, 508), (606, 607, 510, 509), (607, 576, 511, 510), (415, 384, 512, 543), (414, 415, 543, 542), (413, 414, 542, 541), (412, 413, 541, 540), (411, 412, 540, 539), (410, 411, 539, 538), (409, 410, 538, 537), (408, 409, 537, 536), (407, 408, 536, 535), (406, 407, 535, 534), (405, 406, 534, 533), (404, 405, 533, 532), (403, 404, 532, 531), (402, 403, 531, 530), (401, 402, 530, 529), (400, 401, 529, 528), (399, 400, 528, 527), (398, 399, 527, 526), (397, 398, 526, 525), (396, 397, 525, 524), (395, 396, 524, 523), (394, 395, 523, 522), (393, 394, 522, 521), (392, 393, 521, 520), (391, 392, 520, 519), (390, 391, 519, 518), (389, 390, 518, 517), (388, 389, 517, 516), (387, 388, 516, 515), (386, 387, 515, 514), (385, 386, 514, 513), (384, 385, 513, 512), (543, 512, 544, 575), (542, 543, 575, 574), (541, 542, 574, 573), (540, 541, 573, 572), (539, 540, 572, 571), (538, 539, 571, 570), (537, 538, 570, 569), (536, 537, 569, 568), (535, 536, 568, 567), (534, 535, 567, 566), (533, 534, 566, 565), (532, 533, 565, 564), (531, 532, 564, 563), (530, 531, 563, 562), (529, 530, 562, 561), (528, 529, 561, 560), (527, 528, 560, 559), (526, 527, 559, 558), (525, 526, 558, 557), (524, 525, 557, 556), (523, 524, 556, 555), (522, 523, 555, 554), (521, 522, 554, 553), (520, 521, 553, 552), (519, 520, 552, 551), (518, 519, 551, 550), (517, 518, 550, 549), (516, 517, 549, 548), (515, 516, 548, 547), (514, 515, 547, 546), (513, 514, 546, 545), (512, 513, 545, 544), (609, 577, 576, 608), (610, 578, 577, 609), (611, 579, 578, 610), (612, 580, 579, 611), (613, 581, 580, 612), (614, 582, 581, 613), (615, 583, 582, 614), (616, 584, 583, 615), (617, 585, 584, 616), (618, 586, 585, 617), (619, 587, 586, 618), (620, 588, 587, 619), (621, 589, 588, 620), (622, 590, 589, 621), (623, 591, 590, 622), (624, 592, 591, 623), (625, 593, 592, 624), (626, 594, 593, 625), (627, 595, 594, 626), (628, 596, 595, 627), (629, 597, 596, 628), (630, 598, 597, 629), (631, 599, 598, 630), (632, 600, 599, 631), (633, 601, 600, 632), (634, 602, 601, 633), (635, 603, 602, 634), (636, 604, 603, 635), (637, 605, 604, 636), (638, 606, 605, 637), (639, 607, 606, 638), (608, 576, 607, 639), (322, 609, 608, 320), (324, 610, 609, 322), (326, 611, 610, 324), (328, 612, 611, 326), (330, 613, 612, 328), (332, 614, 613, 330), (334, 615, 614, 332), (336, 616, 615, 334), (338, 617, 616, 336), (340, 618, 617, 338), (342, 619, 618, 340), (344, 620, 619, 342), (346, 621, 620, 344), (348, 622, 621, 346), (350, 623, 622, 348), (352, 624, 623, 350), (354, 625, 624, 352), (356, 626, 625, 354), (358, 627, 626, 356), (360, 628, 627, 358), (362, 629, 628, 360), (364, 630, 629, 362), (366, 631, 630, 364), (368, 632, 631, 366), (370, 633, 632, 368), (372, 634, 633, 370), (374, 635, 634, 372), (376, 636, 635, 374), (378, 637, 636, 376), (380, 638, 637, 378), (382, 639, 638, 380), (320, 608, 639, 382), (3, 1, 321, 323), (5, 3, 323, 325), (7, 5, 325, 327), (9, 7, 327, 329), (11, 9, 329, 331), (13, 11, 331, 333), (15, 13, 333, 335), (17, 15, 335, 337), (19, 17, 337, 339), (21, 19, 339, 341), (23, 21, 341, 343), (25, 23, 343, 345), (27, 25, 345, 347), (29, 27, 347, 349), (31, 29, 349, 351), (33, 31, 351, 353), (35, 33, 353, 355), (37, 35, 355, 357), (39, 37, 357, 359), (41, 39, 359, 361), (43, 41, 361, 363), (45, 43, 363, 365), (47, 45, 365, 367), (49, 47, 367, 369), (51, 49, 369, 371), (53, 51, 371, 373), (55, 53, 373, 375), (57, 55, 375, 377), (59, 57, 377, 379), (61, 59, 379, 381), (63, 61, 381, 383), (1, 63, 383, 321), (640, 642, 646, 644), (200, 72, 643, 642), (199, 200, 642, 640), (71, 199, 640, 641), (647, 645, 649, 651), (642, 643, 647, 646), (643, 641, 645, 647), (641, 640, 644, 645), (648, 650, 654, 652), (645, 644, 648, 649), (644, 646, 650, 648), (646, 647, 651, 650), (654, 655, 659, 658), (650, 651, 655, 654), (651, 649, 653, 655), (649, 648, 652, 653), (659, 657, 661, 663), (655, 653, 657, 659), (653, 652, 656, 657), (652, 654, 658, 656), (660, 662, 666, 664), (657, 656, 660, 661), (656, 658, 662, 660), (658, 659, 663, 662), (667, 665, 669, 671), (662, 663, 667, 666), (663, 661, 665, 667), (661, 660, 664, 665), (671, 669, 673, 675), (665, 664, 668, 669), (664, 666, 670, 668), (666, 667, 671, 670), (672, 674, 678, 676), (669, 668, 672, 673), (668, 670, 674, 672), (670, 671, 675, 674), (679, 677, 681, 683), (674, 675, 679, 678), (675, 673, 677, 679), (673, 672, 676, 677), (681, 680, 684, 685), (677, 676, 680, 681), (676, 678, 682, 680), (678, 679, 683, 682), (697, 696, 690, 688), (680, 682, 686, 684), (682, 683, 687, 686), (683, 681, 685, 687), (691, 689, 693, 695), (696, 698, 691, 690), (698, 699, 689, 691), (699, 697, 688, 689), (689, 688, 692, 693), (688, 690, 694, 692), (690, 691, 695, 694), (693, 692, 134, 102), (692, 694, 135, 134), (694, 695, 103, 135), (695, 693, 102, 103), (685, 684, 697, 699), (687, 685, 699, 698), (686, 687, 698, 696), (684, 686, 696, 697)])
me_cylinder.polygons.foreach_set('use_smooth', [True] * 672)
_k = {(71, 199): 0.46275, (72, 200): 0.46275, (71, 72): 0.46275, (102, 103): 0.55686, (102, 134): 0.55686, (103, 135): 0.55686, (134, 135): 0.55686, (199, 200): 0.46275}
me_cylinder.attributes.new('crease_edge', 'FLOAT', 'EDGE').data.foreach_set('value', [_k.get((min(e.vertices), max(e.vertices)), 0.0) for e in me_cylinder.edges])
_uv = me_cylinder.uv_layers.new(name='UVMap')
_uv.uv.foreach_set('vector', [1.0, 0.99, 1.0, 1.0, 0.9688, 1.0, 0.9688, 0.99, 0.9688, 0.99, 0.9688, 1.0, 0.9375, 1.0, 0.9375, 0.99, 0.9375, 0.99, 0.9375, 1.0, 0.9062, 1.0, 0.9062, 0.99, 0.9062, 0.99, 0.9062, 1.0, 0.875, 1.0, 0.875, 0.99, 0.875, 0.99, 0.875, 1.0, 0.8438, 1.0, 0.8438, 0.99, 0.8438, 0.99, 0.8438, 1.0, 0.8125, 1.0, 0.8125, 0.99, 0.8125, 0.99, 0.8125, 1.0, 0.7812, 1.0, 0.7813, 0.99, 0.7813, 0.99, 0.7812, 1.0, 0.75, 1.0, 0.75, 0.99, 0.75, 0.99, 0.75, 1.0, 0.7188, 1.0, 0.7188, 0.99, 0.7188, 0.99, 0.7188, 1.0, 0.6875, 1.0, 0.6875, 0.99, 0.6875, 0.99, 0.6875, 1.0, 0.6562, 1.0, 0.6562, 0.99, 0.6562, 0.99, 0.6562, 1.0, 0.625, 1.0, 0.625, 0.99, 0.625, 0.99, 0.625, 1.0, 0.5938, 1.0, 0.5938, 0.99, 0.5938, 0.99, 0.5938, 1.0, 0.5625, 1.0, 0.5625, 0.99, 0.5625, 0.99, 0.5625, 1.0, 0.5312, 1.0, 0.5312, 0.99, 0.5312, 0.99, 0.5312, 1.0, 0.5, 1.0, 0.5, 0.99, 0.5, 0.99, 0.5, 1.0, 0.4688, 1.0, 0.4688, 0.99, 0.4688, 0.99, 0.4688, 1.0, 0.4375, 1.0, 0.4375, 0.99, 0.4375, 0.99, 0.4375, 1.0, 0.4062, 1.0, 0.4062, 0.99, 0.4062, 0.99, 0.4062, 1.0, 0.375, 1.0, 0.375, 0.99, 0.375, 0.99, 0.375, 1.0, 0.3438, 1.0, 0.3438, 0.99, 0.3438, 0.99, 0.3438, 1.0, 0.3125, 1.0, 0.3125, 0.99, 0.3125, 0.99, 0.3125, 1.0, 0.2812, 1.0, 0.2812, 0.99, 0.2812, 0.99, 0.2812, 1.0, 0.25, 1.0, 0.25, 0.99, 0.25, 0.99, 0.25, 1.0, 0.2188, 1.0, 0.2187, 0.99, 0.2187, 0.99, 0.2188, 1.0, 0.1875, 1.0, 0.1875, 0.99, 0.1875, 0.99, 0.1875, 1.0, 0.1562, 1.0, 0.1562, 0.99, 0.1562, 0.99, 0.1562, 1.0, 0.125, 1.0, 0.125, 0.99, 0.125, 0.99, 0.125, 1.0, 0.09375, 1.0, 0.09375, 0.99, 0.09375, 0.99, 0.09375, 1.0, 0.0625, 1.0, 0.0625, 0.99, 0.0625, 0.99, 0.0625, 1.0, 0.03125, 1.0, 0.03125, 0.99, 0.03125, 0.99, 0.03125, 1.0, 0.0, 1.0, 0.0, 0.99, 0.75, 0.3, 0.7598, 0.299, 0.7691, 0.2962, 0.7778, 0.2916, 0.7854, 0.2854, 0.7916, 0.2778, 0.7962, 0.2691, 0.799, 0.2598, 0.8, 0.25, 0.799, 0.2402, 0.7962, 0.2309, 0.7916, 0.2222, 0.7854, 0.2146, 0.7778, 0.2084, 0.7691, 0.2038, 0.7598, 0.201, 0.75, 0.2, 0.7402, 0.201, 0.7309, 0.2038, 0.7222, 0.2084, 0.7146, 0.2146, 0.7084, 0.2222, 0.7038, 0.2309, 0.701, 0.2402, 0.7, 0.25, 0.701, 0.2598, 0.7038, 0.2691, 0.7084, 0.2778, 0.7146, 0.2854, 0.7222, 0.2916, 0.7309, 0.2962, 0.7402, 0.299, 0.03125, 0.7677, 0.03125, 0.8867, 0.0, 0.8867, 0.0, 0.7677, 0.0625, 0.7677, 0.0625, 0.8867, 0.03125, 0.8867, 0.03125, 0.7677, 0.09375, 0.7677, 0.09375, 0.8867, 0.0625, 0.8867, 0.0625, 0.7677, 0.125, 0.7677, 0.125, 0.8867, 0.09375, 0.8867, 0.09375, 0.7677, 0.1562, 0.7677, 0.1562, 0.8867, 0.125, 0.8867, 0.125, 0.7677, 0.1875, 0.7677, 0.1875, 0.8867, 0.1562, 0.8867, 0.1562, 0.7677, 0.2188, 0.7677, 0.2187, 0.8867, 0.1875, 0.8867, 0.1875, 0.7677, 0.25, 0.7677, 0.25, 0.8867, 0.2187, 0.8867, 0.2188, 0.7677, 0.2812, 0.7677, 0.2812, 0.8867, 0.25, 0.8867, 0.25, 0.7677, 0.3125, 0.7677, 0.3125, 0.8867, 0.2812, 0.8867, 0.2812, 0.7677, 0.3438, 0.7677, 0.3438, 0.8867, 0.3125, 0.8867, 0.3125, 0.7677, 0.375, 0.7677, 0.375, 0.8867, 0.3438, 0.8867, 0.3438, 0.7677, 0.4062, 0.7677, 0.4063, 0.8867, 0.375, 0.8867, 0.375, 0.7677, 0.4375, 0.7677, 0.4375, 0.8867, 0.4063, 0.8867, 0.4062, 0.7677, 0.4688, 0.7677, 0.4688, 0.8867, 0.4375, 0.8867, 0.4375, 0.7677, 0.5, 0.7677, 0.5, 0.8867, 0.4688, 0.8867, 0.4688, 0.7677, 0.5312, 0.7677, 0.5312, 0.8867, 0.5, 0.8867, 0.5, 0.7677, 0.5625, 0.7677, 0.5625, 0.8867, 0.5312, 0.8867, 0.5312, 0.7677, 0.5938, 0.7677, 0.5937, 0.8867, 0.5625, 0.8867, 0.5625, 0.7677, 0.625, 0.7677, 0.625, 0.8867, 0.5937, 0.8867, 0.5938, 0.7677, 0.6562, 0.7677, 0.6562, 0.8867, 0.625, 0.8867, 0.625, 0.7677, 0.6875, 0.7677, 0.6875, 0.8867, 0.6562, 0.8867, 0.6562, 0.7677, 0.7188, 0.7677, 0.7188, 0.8867, 0.6875, 0.8867, 0.6875, 0.7677, 0.75, 0.7677, 0.75, 0.8867, 0.7188, 0.8867, 0.7188, 0.7677, 0.7812, 0.7677, 0.7812, 0.8867, 0.75, 0.8867, 0.75, 0.7677, 0.8125, 0.7677, 0.8125, 0.8867, 0.7812, 0.8867, 0.7812, 0.7677, 0.8437, 0.7677, 0.8438, 0.8867, 0.8125, 0.8867, 0.8125, 0.7677, 0.875, 0.7677, 0.875, 0.8867, 0.8438, 0.8867, 0.8437, 0.7677, 0.9062, 0.7677, 0.9062, 0.8867, 0.875, 0.8867, 0.875, 0.7677, 0.9375, 0.7677, 0.9375, 0.8867, 0.9062, 0.8867, 0.9062, 0.7677, 0.9687, 0.7677, 0.9687, 0.8867, 0.9375, 0.8867, 0.9375, 0.7677, 1.0, 0.7677, 1.0, 0.8867, 0.9687, 0.8867, 0.9687, 0.7677, 1.0, 0.6668, 1.0, 0.7677, 0.9687, 0.7677, 0.9687, 0.6668, 0.9687, 0.6668, 0.9687, 0.7677, 0.9375, 0.7677, 0.9375, 0.6668, 0.9375, 0.6668, 0.9375, 0.7677, 0.9062, 0.7677, 0.9063, 0.6668, 0.9063, 0.6668, 0.9062, 0.7677, 0.875, 0.7677, 0.875, 0.6668, 0.875, 0.6668, 0.875, 0.7677, 0.8437, 0.7677, 0.8437, 0.6668, 0.8437, 0.6668, 0.8437, 0.7677, 0.8125, 0.7677, 0.8125, 0.6668, 0.8125, 0.6668, 0.8125, 0.7677, 0.7812, 0.7677, 0.7813, 0.6668, 0.75, 0.6668, 0.75, 0.7677, 0.7188, 0.7677, 0.7188, 0.6668, 0.7188, 0.6668, 0.7188, 0.7677, 0.6875, 0.7677, 0.6875, 0.6668, 0.6875, 0.6668, 0.6875, 0.7677, 0.6562, 0.7677, 0.6562, 0.6668, 0.6562, 0.6668, 0.6562, 0.7677, 0.625, 0.7677, 0.625, 0.6668, 0.625, 0.6668, 0.625, 0.7677, 0.5938, 0.7677, 0.5938, 0.6668, 0.5938, 0.6668, 0.5938, 0.7677, 0.5625, 0.7677, 0.5625, 0.6668, 0.5625, 0.6668, 0.5625, 0.7677, 0.5312, 0.7677, 0.5312, 0.6668, 0.5312, 0.6668, 0.5312, 0.7677, 0.5, 0.7677, 0.5, 0.6668, 0.5, 0.6668, 0.5, 0.7677, 0.4688, 0.7677, 0.4688, 0.6668, 0.4688, 0.6668, 0.4688, 0.7677, 0.4375, 0.7677, 0.4375, 0.6668, 0.4375, 0.6668, 0.4375, 0.7677, 0.4062, 0.7677, 0.4062, 0.6668, 0.4062, 0.6668, 0.4062, 0.7677, 0.375, 0.7677, 0.375, 0.6668, 0.375, 0.6668, 0.375, 0.7677, 0.3438, 0.7677, 0.3438, 0.6668, 0.3438, 0.6668, 0.3438, 0.7677, 0.3125, 0.7677, 0.3125, 0.6668, 0.3125, 0.6668, 0.3125, 0.7677, 0.2812, 0.7677, 0.2812, 0.6668, 0.2812, 0.6668, 0.2812, 0.7677, 0.25, 0.7677, 0.25, 0.6668, 0.25, 0.6668, 0.25, 0.7677, 0.2188, 0.7677, 0.2188, 0.6668, 0.2188, 0.6668, 0.2188, 0.7677, 0.1875, 0.7677, 0.1875, 0.6668, 0.1875, 0.6668, 0.1875, 0.7677, 0.1562, 0.7677, 0.1562, 0.6668, 0.1562, 0.6668, 0.1562, 0.7677, 0.125, 0.7677, 0.125, 0.6668, 0.125, 0.6668, 0.125, 0.7677, 0.09375, 0.7677, 0.09375, 0.6668, 0.09375, 0.6668, 0.09375, 0.7677, 0.0625, 0.7677, 0.0625, 0.6668, 0.0625, 0.6668, 0.0625, 0.7677, 0.03125, 0.7677, 0.03125, 0.6668, 0.03125, 0.6668, 0.03125, 0.7677, 0.0, 0.7677, 0.0, 0.6668, 0.03125, 0.5834, 0.03125, 0.6668, 0.0, 0.6668, 0.0, 0.5834, 0.0625, 0.5834, 0.0625, 0.6668, 0.03125, 0.6668, 0.03125, 0.5834, 0.09375, 0.5834, 0.09375, 0.6668, 0.0625, 0.6668, 0.0625, 0.5834, 0.125, 0.5834, 0.125, 0.6668, 0.09375, 0.6668, 0.09375, 0.5834, 0.1563, 0.5834, 0.1562, 0.6668, 0.125, 0.6668, 0.125, 0.5834, 0.1875, 0.5834, 0.1875, 0.6668, 0.1562, 0.6668, 0.1563, 0.5834, 0.2188, 0.5834, 0.2188, 0.6668, 0.1875, 0.6668, 0.1875, 0.5834, 0.25, 0.5834, 0.25, 0.6668, 0.2188, 0.6668, 0.2188, 0.5834, 0.2812, 0.5834, 0.2812, 0.6668, 0.25, 0.6668, 0.25, 0.5834, 0.3125, 0.5834, 0.3125, 0.6668, 0.2812, 0.6668, 0.2812, 0.5834, 0.3438, 0.5834, 0.3438, 0.6668, 0.3125, 0.6668, 0.3125, 0.5834, 0.375, 0.5834, 0.375, 0.6668, 0.3438, 0.6668, 0.3438, 0.5834, 0.4063, 0.5834, 0.4062, 0.6668, 0.375, 0.6668, 0.375, 0.5834, 0.4375, 0.5834, 0.4375, 0.6668, 0.4062, 0.6668, 0.4063, 0.5834, 0.4688, 0.5834, 0.4688, 0.6668, 0.4375, 0.6668, 0.4375, 0.5834, 0.5, 0.5834, 0.5, 0.6668, 0.4688, 0.6668, 0.4688, 0.5834, 0.5312, 0.5834, 0.5312, 0.6668, 0.5, 0.6668, 0.5, 0.5834, 0.5625, 0.5834, 0.5625, 0.6668, 0.5312, 0.6668, 0.5312, 0.5834, 0.5937, 0.5834, 0.5938, 0.6668, 0.5625, 0.6668, 0.5625, 0.5834, 0.625, 0.5834, 0.625, 0.6668, 0.5938, 0.6668, 0.5937, 0.5834, 0.6562, 0.5834, 0.6562, 0.6668, 0.625, 0.6668, 0.625, 0.5834, 0.6875, 0.5834, 0.6875, 0.6668, 0.6562, 0.6668, 0.6562, 0.5834, 0.7188, 0.5834, 0.7188, 0.6668, 0.6875, 0.6668, 0.6875, 0.5834, 0.75, 0.5834, 0.75, 0.6668, 0.7188, 0.6668, 0.7188, 0.5834, 0.7812, 0.5834, 0.7813, 0.6668, 0.75, 0.6668, 0.75, 0.5834, 0.8125, 0.5834, 0.8125, 0.6668, 0.7813, 0.6668, 0.7812, 0.5834, 0.8438, 0.5834, 0.8437, 0.6668, 0.8125, 0.6668, 0.8125, 0.5834, 0.875, 0.5834, 0.875, 0.6668, 0.8437, 0.6668, 0.8438, 0.5834, 0.9063, 0.5834, 0.9063, 0.6668, 0.875, 0.6668, 0.875, 0.5834, 0.9375, 0.5834, 0.9375, 0.6668, 0.9063, 0.6668, 0.9063, 0.5834, 0.9688, 0.5834, 0.9687, 0.6668, 0.9375, 0.6668, 0.9375, 0.5834, 1.0, 0.5834, 1.0, 0.6668, 0.9687, 0.6668, 0.9688, 0.5834, 1.0, 0.5, 1.0, 0.5834, 0.9688, 0.5834, 0.9688, 0.5, 0.9688, 0.5, 0.9688, 0.5834, 0.9375, 0.5834, 0.9375, 0.5, 0.9375, 0.5, 0.9375, 0.5834, 0.9063, 0.5834, 0.9062, 0.5, 0.9062, 0.5, 0.9063, 0.5834, 0.875, 0.5834, 0.875, 0.5, 0.875, 0.5, 0.875, 0.5834, 0.8438, 0.5834, 0.8438, 0.5, 0.8438, 0.5, 0.8438, 0.5834, 0.8125, 0.5834, 0.8125, 0.5, 0.8125, 0.5, 0.8125, 0.5834, 0.7812, 0.5834, 0.7812, 0.5, 0.7812, 0.5, 0.7812, 0.5834, 0.75, 0.5834, 0.75, 0.5, 0.75, 0.5, 0.75, 0.5834, 0.7188, 0.5834, 0.7188, 0.5, 0.7188, 0.5, 0.7188, 0.5834, 0.6875, 0.5834, 0.6875, 0.5, 0.6875, 0.5, 0.6875, 0.5834, 0.6562, 0.5834, 0.6562, 0.5, 0.6562, 0.5, 0.6562, 0.5834, 0.625, 0.5834, 0.625, 0.5, 0.625, 0.5, 0.625, 0.5834, 0.5937, 0.5834, 0.5938, 0.5, 0.5938, 0.5, 0.5937, 0.5834, 0.5625, 0.5834, 0.5625, 0.5, 0.5625, 0.5, 0.5625, 0.5834, 0.5312, 0.5834, 0.5312, 0.5, 0.5312, 0.5, 0.5312, 0.5834, 0.5, 0.5834, 0.5, 0.5, 0.5, 0.5, 0.5, 0.5834, 0.4688, 0.5834, 0.4688, 0.5, 0.4688, 0.5, 0.4688, 0.5834, 0.4375, 0.5834, 0.4375, 0.5, 0.4375, 0.5, 0.4375, 0.5834, 0.4063, 0.5834, 0.4062, 0.5, 0.4062, 0.5, 0.4063, 0.5834, 0.375, 0.5834, 0.375, 0.5, 0.375, 0.5, 0.375, 0.5834, 0.3438, 0.5834, 0.3438, 0.5, 0.3438, 0.5, 0.3438, 0.5834, 0.3125, 0.5834, 0.3125, 0.5, 0.3125, 0.5, 0.3125, 0.5834, 0.2812, 0.5834, 0.2812, 0.5, 0.2812, 0.5, 0.2812, 0.5834, 0.25, 0.5834, 0.25, 0.5, 0.25, 0.5, 0.25, 0.5834, 0.2188, 0.5834, 0.2188, 0.5, 0.2188, 0.5, 0.2188, 0.5834, 0.1875, 0.5834, 0.1875, 0.5, 0.1875, 0.5, 0.1875, 0.5834, 0.1563, 0.5834, 0.1562, 0.5, 0.1562, 0.5, 0.1563, 0.5834, 0.125, 0.5834, 0.125, 0.5, 0.125, 0.5, 0.125, 0.5834, 0.09375, 0.5834, 0.09375, 0.5, 0.09375, 0.5, 0.09375, 0.5834, 0.0625, 0.5834, 0.0625, 0.5, 0.0625, 0.5, 0.0625, 0.5834, 0.03125, 0.5834, 0.03125, 0.5, 0.03125, 0.5, 0.03125, 0.5834, 0.0, 0.5834, 0.0, 0.5, 0.03125, 0.8867, 0.03125, 0.9517, 0.0, 0.9517, 0.0, 0.8867, 0.0625, 0.8867, 0.0625, 0.9517, 0.03125, 0.9517, 0.03125, 0.8867, 0.09375, 0.8867, 0.09375, 0.9517, 0.0625, 0.9517, 0.0625, 0.8867, 0.125, 0.8867, 0.125, 0.9517, 0.09375, 0.9517, 0.09375, 0.8867, 0.1562, 0.8867, 0.1562, 0.9517, 0.125, 0.9517, 0.125, 0.8867, 0.1875, 0.8867, 0.1875, 0.9517, 0.1562, 0.9517, 0.1562, 0.8867, 0.2187, 0.8867, 0.2187, 0.9517, 0.1875, 0.9517, 0.1875, 0.8867, 0.25, 0.8867, 0.25, 0.9517, 0.2187, 0.9517, 0.2187, 0.8867, 0.2812, 0.8867, 0.2812, 0.9517, 0.25, 0.9517, 0.25, 0.8867, 0.3125, 0.8867, 0.3125, 0.9517, 0.2812, 0.9517, 0.2812, 0.8867, 0.3438, 0.8867, 0.3437, 0.9517, 0.3125, 0.9517, 0.3125, 0.8867, 0.375, 0.8867, 0.375, 0.9517, 0.3437, 0.9517, 0.3438, 0.8867, 0.4063, 0.8867, 0.4062, 0.9517, 0.375, 0.9517, 0.375, 0.8867, 0.4375, 0.8867, 0.4375, 0.9517, 0.4062, 0.9517, 0.4063, 0.8867, 0.4688, 0.8867, 0.4688, 0.9517, 0.4375, 0.9517, 0.4375, 0.8867, 0.5, 0.8867, 0.5, 0.9517, 0.4688, 0.9517, 0.4688, 0.8867, 0.5312, 0.8867, 0.5312, 0.9517, 0.5, 0.9517, 0.5, 0.8867, 0.5625, 0.8867, 0.5625, 0.9517, 0.5312, 0.9517, 0.5312, 0.8867, 0.5937, 0.8867, 0.5938, 0.9517, 0.5625, 0.9517, 0.5625, 0.8867, 0.625, 0.8867, 0.625, 0.9517, 0.5938, 0.9517, 0.5937, 0.8867, 0.6562, 0.8867, 0.6562, 0.9517, 0.625, 0.9517, 0.625, 0.8867, 0.6875, 0.8867, 0.6875, 0.9517, 0.6562, 0.9517, 0.6562, 0.8867, 0.7188, 0.8867, 0.7188, 0.9517, 0.6875, 0.9517, 0.6875, 0.8867, 0.75, 0.8867, 0.75, 0.9517, 0.7188, 0.9517, 0.7188, 0.8867, 0.75, 0.8867, 0.7812, 0.8867, 0.7812, 0.8867, 0.75, 0.8867, 0.8125, 0.8867, 0.8125, 0.9517, 0.7812, 0.9517, 0.7812, 0.8867, 0.8438, 0.8867, 0.8437, 0.9517, 0.8125, 0.9517, 0.8125, 0.8867, 0.875, 0.8867, 0.875, 0.9517, 0.8437, 0.9517, 0.8438, 0.8867, 0.9062, 0.8867, 0.9062, 0.9517, 0.875, 0.9517, 0.875, 0.8867, 0.9375, 0.8867, 0.9375, 0.9517, 0.9062, 0.9517, 0.9062, 0.8867, 0.9687, 0.8867, 0.9688, 0.9517, 0.9375, 0.9517, 0.9375, 0.8867, 1.0, 0.8867, 1.0, 0.9517, 0.9688, 0.9517, 0.9687, 0.8867, 0.03125, 0.9517, 0.03125, 0.99, 0.0, 0.99, 0.0, 0.9517, 0.0625, 0.9517, 0.0625, 0.99, 0.03125, 0.99, 0.03125, 0.9517, 0.09375, 0.9517, 0.09375, 0.99, 0.0625, 0.99, 0.0625, 0.9517, 0.125, 0.9517, 0.125, 0.99, 0.09375, 0.99, 0.09375, 0.9517, 0.1562, 0.9517, 0.1562, 0.99, 0.125, 0.99, 0.125, 0.9517, 0.1875, 0.9517, 0.1875, 0.99, 0.1562, 0.99, 0.1562, 0.9517, 0.2187, 0.9517, 0.2187, 0.99, 0.1875, 0.99, 0.1875, 0.9517, 0.25, 0.9517, 0.25, 0.99, 0.2187, 0.99, 0.2187, 0.9517, 0.2812, 0.9517, 0.2812, 0.99, 0.25, 0.99, 0.25, 0.9517, 0.3125, 0.9517, 0.3125, 0.99, 0.2812, 0.99, 0.2812, 0.9517, 0.3437, 0.9517, 0.3438, 0.99, 0.3125, 0.99, 0.3125, 0.9517, 0.375, 0.9517, 0.375, 0.99, 0.3438, 0.99, 0.3437, 0.9517, 0.4062, 0.9517, 0.4062, 0.99, 0.375, 0.99, 0.375, 0.9517, 0.4375, 0.9517, 0.4375, 0.99, 0.4062, 0.99, 0.4062, 0.9517, 0.4688, 0.9517, 0.4688, 0.99, 0.4375, 0.99, 0.4375, 0.9517, 0.5, 0.9517, 0.5, 0.99, 0.4688, 0.99, 0.4688, 0.9517, 0.5312, 0.9517, 0.5312, 0.99, 0.5, 0.99, 0.5, 0.9517, 0.5625, 0.9517, 0.5625, 0.99, 0.5312, 0.99, 0.5312, 0.9517, 0.5938, 0.9517, 0.5938, 0.99, 0.5625, 0.99, 0.5625, 0.9517, 0.625, 0.9517, 0.625, 0.99, 0.5938, 0.99, 0.5938, 0.9517, 0.6562, 0.9517, 0.6562, 0.99, 0.625, 0.99, 0.625, 0.9517, 0.6875, 0.9517, 0.6875, 0.99, 0.6562, 0.99, 0.6562, 0.9517, 0.7188, 0.9517, 0.7188, 0.99, 0.6875, 0.99, 0.6875, 0.9517, 0.75, 0.9517, 0.75, 0.99, 0.7188, 0.99, 0.7188, 0.9517, 0.7812, 0.9517, 0.7813, 0.99, 0.75, 0.99, 0.75, 0.9517, 0.8125, 0.9517, 0.8125, 0.99, 0.7813, 0.99, 0.7812, 0.9517, 0.8437, 0.9517, 0.8438, 0.99, 0.8125, 0.99, 0.8125, 0.9517, 0.875, 0.9517, 0.875, 0.99, 0.8438, 0.99, 0.8437, 0.9517, 0.9062, 0.9517, 0.9062, 0.99, 0.875, 0.99, 0.875, 0.9517, 0.9375, 0.9517, 0.9375, 0.99, 0.9062, 0.99, 0.9062, 0.9517, 0.9688, 0.9517, 0.9688, 0.99, 0.9375, 0.99, 0.9375, 0.9517, 1.0, 0.9517, 1.0, 0.99, 0.9688, 0.99, 0.9688, 0.9517, 0.7777, 0.3895, 0.75, 0.3922, 0.75, 0.49, 0.7968, 0.4854, 0.8044, 0.3814, 0.7777, 0.3895, 0.7968, 0.4854, 0.8418, 0.4717, 0.829, 0.3682, 0.8044, 0.3814, 0.8418, 0.4717, 0.8833, 0.4496, 0.8505, 0.3505, 0.829, 0.3682, 0.8833, 0.4496, 0.9197, 0.4197, 0.8682, 0.329, 0.8505, 0.3505, 0.9197, 0.4197, 0.9496, 0.3833, 0.8814, 0.3044, 0.8682, 0.329, 0.9496, 0.3833, 0.9717, 0.3418, 0.8895, 0.2777, 0.8814, 0.3044, 0.9717, 0.3418, 0.9854, 0.2968, 0.8922, 0.25, 0.8895, 0.2777, 0.9854, 0.2968, 0.99, 0.25, 0.8895, 0.2223, 0.8922, 0.25, 0.99, 0.25, 0.9854, 0.2032, 0.8814, 0.1956, 0.8895, 0.2223, 0.9854, 0.2032, 0.9717, 0.1582, 0.8682, 0.171, 0.8814, 0.1956, 0.9717, 0.1582, 0.9496, 0.1167, 0.8505, 0.1495, 0.8682, 0.171, 0.9496, 0.1167, 0.9197, 0.08029, 0.829, 0.1318, 0.8505, 0.1495, 0.9197, 0.08029, 0.8833, 0.05045, 0.8044, 0.1186, 0.829, 0.1318, 0.8833, 0.05045, 0.8418, 0.02827, 0.7777, 0.1105, 0.8044, 0.1186, 0.8418, 0.02827, 0.7968, 0.01461, 0.75, 0.1078, 0.7777, 0.1105, 0.7968, 0.01461, 0.75, 0.01, 0.7223, 0.1105, 0.75, 0.1078, 0.75, 0.01, 0.7032, 0.01461, 0.6956, 0.1186, 0.7223, 0.1105, 0.7032, 0.01461, 0.6582, 0.02827, 0.671, 0.1318, 0.6956, 0.1186, 0.6582, 0.02827, 0.6167, 0.05045, 0.6495, 0.1495, 0.671, 0.1318, 0.6167, 0.05045, 0.5803, 0.08029, 0.6318, 0.171, 0.6495, 0.1495, 0.5803, 0.08029, 0.5504, 0.1167, 0.6186, 0.1956, 0.6318, 0.171, 0.5504, 0.1167, 0.5283, 0.1582, 0.6105, 0.2223, 0.6186, 0.1956, 0.5283, 0.1582, 0.5146, 0.2032, 0.6078, 0.25, 0.6105, 0.2223, 0.5146, 0.2032, 0.51, 0.25, 0.6105, 0.2777, 0.6078, 0.25, 0.51, 0.25, 0.5146, 0.2968, 0.6186, 0.3044, 0.6105, 0.2777, 0.5146, 0.2968, 0.5283, 0.3418, 0.6318, 0.329, 0.6186, 0.3044, 0.5283, 0.3418, 0.5504, 0.3833, 0.6495, 0.3505, 0.6318, 0.329, 0.5504, 0.3833, 0.5803, 0.4197, 0.671, 0.3682, 0.6495, 0.3505, 0.5803, 0.4197, 0.6167, 0.4496, 0.6956, 0.3814, 0.671, 0.3682, 0.6167, 0.4496, 0.6582, 0.4717, 0.7223, 0.3895, 0.6956, 0.3814, 0.6582, 0.4717, 0.7032, 0.4854, 0.75, 0.3922, 0.7223, 0.3895, 0.7032, 0.4854, 0.75, 0.49, 0.7598, 0.299, 0.75, 0.3, 0.75, 0.3922, 0.7777, 0.3895, 0.7691, 0.2962, 0.7598, 0.299, 0.7777, 0.3895, 0.8044, 0.3814, 0.7778, 0.2916, 0.7691, 0.2962, 0.8044, 0.3814, 0.829, 0.3682, 0.7854, 0.2854, 0.7778, 0.2916, 0.829, 0.3682, 0.8505, 0.3505, 0.7916, 0.2778, 0.7854, 0.2854, 0.8505, 0.3505, 0.8682, 0.329, 0.7962, 0.2691, 0.7916, 0.2778, 0.8682, 0.329, 0.8814, 0.3044, 0.799, 0.2598, 0.7962, 0.2691, 0.8814, 0.3044, 0.8895, 0.2777, 0.8, 0.25, 0.799, 0.2598, 0.8895, 0.2777, 0.8922, 0.25, 0.799, 0.2402, 0.8, 0.25, 0.8922, 0.25, 0.8895, 0.2223, 0.7962, 0.2309, 0.799, 0.2402, 0.8895, 0.2223, 0.8814, 0.1956, 0.7916, 0.2222, 0.7962, 0.2309, 0.8814, 0.1956, 0.8682, 0.171, 0.7854, 0.2146, 0.7916, 0.2222, 0.8682, 0.171, 0.8505, 0.1495, 0.7778, 0.2084, 0.7854, 0.2146, 0.8505, 0.1495, 0.829, 0.1318, 0.7691, 0.2038, 0.7778, 0.2084, 0.829, 0.1318, 0.8044, 0.1186, 0.7598, 0.201, 0.7691, 0.2038, 0.8044, 0.1186, 0.7777, 0.1105, 0.75, 0.2, 0.7598, 0.201, 0.7777, 0.1105, 0.75, 0.1078, 0.7402, 0.201, 0.75, 0.2, 0.75, 0.1078, 0.7223, 0.1105, 0.7309, 0.2038, 0.7402, 0.201, 0.7223, 0.1105, 0.6956, 0.1186, 0.7222, 0.2084, 0.7309, 0.2038, 0.6956, 0.1186, 0.671, 0.1318, 0.7146, 0.2146, 0.7222, 0.2084, 0.671, 0.1318, 0.6495, 0.1495, 0.7084, 0.2222, 0.7146, 0.2146, 0.6495, 0.1495, 0.6318, 0.171, 0.7038, 0.2309, 0.7084, 0.2222, 0.6318, 0.171, 0.6186, 0.1956, 0.701, 0.2402, 0.7038, 0.2309, 0.6186, 0.1956, 0.6105, 0.2223, 0.7, 0.25, 0.701, 0.2402, 0.6105, 0.2223, 0.6078, 0.25, 0.701, 0.2598, 0.7, 0.25, 0.6078, 0.25, 0.6105, 0.2777, 0.7038, 0.2691, 0.701, 0.2598, 0.6105, 0.2777, 0.6186, 0.3044, 0.7084, 0.2778, 0.7038, 0.2691, 0.6186, 0.3044, 0.6318, 0.329, 0.7146, 0.2854, 0.7084, 0.2778, 0.6318, 0.329, 0.6495, 0.3505, 0.7222, 0.2916, 0.7146, 0.2854, 0.6495, 0.3505, 0.671, 0.3682, 0.7309, 0.2962, 0.7222, 0.2916, 0.671, 0.3682, 0.6956, 0.3814, 0.7402, 0.299, 0.7309, 0.2962, 0.6956, 0.3814, 0.7223, 0.3895, 0.75, 0.3, 0.7402, 0.299, 0.7223, 0.3895, 0.75, 0.3922, 1.0, 0.99, 0.9688, 0.99, 0.9688, 1.0, 1.0, 1.0, 0.9688, 0.99, 0.9375, 0.99, 0.9375, 1.0, 0.9688, 1.0, 0.9375, 0.99, 0.9062, 0.99, 0.9062, 1.0, 0.9375, 1.0, 0.9062, 0.99, 0.875, 0.99, 0.875, 1.0, 0.9062, 1.0, 0.875, 0.99, 0.8438, 0.99, 0.8438, 1.0, 0.875, 1.0, 0.8438, 0.99, 0.8125, 0.99, 0.8125, 1.0, 0.8438, 1.0, 0.8125, 0.99, 0.7813, 0.99, 0.7812, 1.0, 0.8125, 1.0, 0.7813, 0.99, 0.75, 0.99, 0.75, 1.0, 0.7812, 1.0, 0.75, 0.99, 0.7188, 0.99, 0.7188, 1.0, 0.75, 1.0, 0.7188, 0.99, 0.6875, 0.99, 0.6875, 1.0, 0.7188, 1.0, 0.6875, 0.99, 0.6562, 0.99, 0.6562, 1.0, 0.6875, 1.0, 0.6562, 0.99, 0.625, 0.99, 0.625, 1.0, 0.6562, 1.0, 0.625, 0.99, 0.5938, 0.99, 0.5938, 1.0, 0.625, 1.0, 0.5938, 0.99, 0.5625, 0.99, 0.5625, 1.0, 0.5938, 1.0, 0.5625, 0.99, 0.5312, 0.99, 0.5312, 1.0, 0.5625, 1.0, 0.5312, 0.99, 0.5, 0.99, 0.5, 1.0, 0.5312, 1.0, 0.5, 0.99, 0.4688, 0.99, 0.4688, 1.0, 0.5, 1.0, 0.4688, 0.99, 0.4375, 0.99, 0.4375, 1.0, 0.4688, 1.0, 0.4375, 0.99, 0.4062, 0.99, 0.4062, 1.0, 0.4375, 1.0, 0.4062, 0.99, 0.375, 0.99, 0.375, 1.0, 0.4062, 1.0, 0.375, 0.99, 0.3438, 0.99, 0.3438, 1.0, 0.375, 1.0, 0.3438, 0.99, 0.3125, 0.99, 0.3125, 1.0, 0.3438, 1.0, 0.3125, 0.99, 0.2812, 0.99, 0.2812, 1.0, 0.3125, 1.0, 0.2812, 0.99, 0.25, 0.99, 0.25, 1.0, 0.2812, 1.0, 0.25, 0.99, 0.2187, 0.99, 0.2188, 1.0, 0.25, 1.0, 0.2187, 0.99, 0.1875, 0.99, 0.1875, 1.0, 0.2188, 1.0, 0.1875, 0.99, 0.1562, 0.99, 0.1562, 1.0, 0.1875, 1.0, 0.1562, 0.99, 0.125, 0.99, 0.125, 1.0, 0.1562, 1.0, 0.125, 0.99, 0.09375, 0.99, 0.09375, 1.0, 0.125, 1.0, 0.09375, 0.99, 0.0625, 0.99, 0.0625, 1.0, 0.09375, 1.0, 0.0625, 0.99, 0.03125, 0.99, 0.03125, 1.0, 0.0625, 1.0, 0.03125, 0.99, 0.0, 0.99, 0.0, 1.0, 0.03125, 1.0, 0.75, 0.3, 0.7402, 0.299, 0.7309, 0.2962, 0.7222, 0.2916, 0.7146, 0.2854, 0.7084, 0.2778, 0.7038, 0.2691, 0.701, 0.2598, 0.7, 0.25, 0.701, 0.2402, 0.7038, 0.2309, 0.7084, 0.2222, 0.7146, 0.2146, 0.7222, 0.2084, 0.7309, 0.2038, 0.7402, 0.201, 0.75, 0.2, 0.7598, 0.201, 0.7691, 0.2038, 0.7778, 0.2084, 0.7854, 0.2146, 0.7916, 0.2222, 0.7962, 0.2309, 0.799, 0.2402, 0.8, 0.25, 0.799, 0.2598, 0.7962, 0.2691, 0.7916, 0.2778, 0.7854, 0.2854, 0.7778, 0.2916, 0.7691, 0.2962, 0.7598, 0.299, 0.03125, 0.7677, 0.0, 0.7677, 0.0, 0.8867, 0.03125, 0.8867, 0.0625, 0.7677, 0.03125, 0.7677, 0.03125, 0.8867, 0.0625, 0.8867, 0.09375, 0.7677, 0.0625, 0.7677, 0.0625, 0.8867, 0.09375, 0.8867, 0.125, 0.7677, 0.09375, 0.7677, 0.09375, 0.8867, 0.125, 0.8867, 0.1562, 0.7677, 0.125, 0.7677, 0.125, 0.8867, 0.1562, 0.8867, 0.1875, 0.7677, 0.1562, 0.7677, 0.1562, 0.8867, 0.1875, 0.8867, 0.2188, 0.7677, 0.1875, 0.7677, 0.1875, 0.8867, 0.2187, 0.8867, 0.25, 0.7677, 0.2188, 0.7677, 0.2187, 0.8867, 0.25, 0.8867, 0.2812, 0.7677, 0.25, 0.7677, 0.25, 0.8867, 0.2812, 0.8867, 0.3125, 0.7677, 0.2812, 0.7677, 0.2812, 0.8867, 0.3125, 0.8867, 0.3438, 0.7677, 0.3125, 0.7677, 0.3125, 0.8867, 0.3438, 0.8867, 0.375, 0.7677, 0.3438, 0.7677, 0.3438, 0.8867, 0.375, 0.8867, 0.4062, 0.7677, 0.375, 0.7677, 0.375, 0.8867, 0.4063, 0.8867, 0.4375, 0.7677, 0.4062, 0.7677, 0.4063, 0.8867, 0.4375, 0.8867, 0.4688, 0.7677, 0.4375, 0.7677, 0.4375, 0.8867, 0.4688, 0.8867, 0.5, 0.7677, 0.4688, 0.7677, 0.4688, 0.8867, 0.5, 0.8867, 0.5312, 0.7677, 0.5, 0.7677, 0.5, 0.8867, 0.5312, 0.8867, 0.5625, 0.7677, 0.5312, 0.7677, 0.5312, 0.8867, 0.5625, 0.8867, 0.5938, 0.7677, 0.5625, 0.7677, 0.5625, 0.8867, 0.5937, 0.8867, 0.625, 0.7677, 0.5938, 0.7677, 0.5937, 0.8867, 0.625, 0.8867, 0.6562, 0.7677, 0.625, 0.7677, 0.625, 0.8867, 0.6562, 0.8867, 0.6875, 0.7677, 0.6562, 0.7677, 0.6562, 0.8867, 0.6875, 0.8867, 0.7188, 0.7677, 0.6875, 0.7677, 0.6875, 0.8867, 0.7188, 0.8867, 0.75, 0.7677, 0.7188, 0.7677, 0.7188, 0.8867, 0.75, 0.8867, 0.7812, 0.7677, 0.75, 0.7677, 0.75, 0.8867, 0.7812, 0.8867, 0.8125, 0.7677, 0.7812, 0.7677, 0.7812, 0.8867, 0.8125, 0.8867, 0.8437, 0.7677, 0.8125, 0.7677, 0.8125, 0.8867, 0.8438, 0.8867, 0.875, 0.7677, 0.8437, 0.7677, 0.8438, 0.8867, 0.875, 0.8867, 0.9062, 0.7677, 0.875, 0.7677, 0.875, 0.8867, 0.9062, 0.8867, 0.9375, 0.7677, 0.9062, 0.7677, 0.9062, 0.8867, 0.9375, 0.8867, 0.9687, 0.7677, 0.9375, 0.7677, 0.9375, 0.8867, 0.9687, 0.8867, 1.0, 0.7677, 0.9687, 0.7677, 0.9687, 0.8867, 1.0, 0.8867, 1.0, 0.6668, 0.9687, 0.6668, 0.9687, 0.7677, 1.0, 0.7677, 0.9687, 0.6668, 0.9375, 0.6668, 0.9375, 0.7677, 0.9687, 0.7677, 0.9375, 0.6668, 0.9063, 0.6668, 0.9062, 0.7677, 0.9375, 0.7677, 0.9063, 0.6668, 0.875, 0.6668, 0.875, 0.7677, 0.9062, 0.7677, 0.875, 0.6668, 0.8437, 0.6668, 0.8437, 0.7677, 0.875, 0.7677, 0.8437, 0.6668, 0.8125, 0.6668, 0.8125, 0.7677, 0.8437, 0.7677, 0.8125, 0.6668, 0.7813, 0.6668, 0.7812, 0.7677, 0.8125, 0.7677, 0.7813, 0.6668, 0.75, 0.6668, 0.75, 0.7677, 0.7812, 0.7677, 0.75, 0.6668, 0.7188, 0.6668, 0.7188, 0.7677, 0.75, 0.7677, 0.7188, 0.6668, 0.6875, 0.6668, 0.6875, 0.7677, 0.7188, 0.7677, 0.6875, 0.6668, 0.6562, 0.6668, 0.6562, 0.7677, 0.6875, 0.7677, 0.6562, 0.6668, 0.625, 0.6668, 0.625, 0.7677, 0.6562, 0.7677, 0.625, 0.6668, 0.5938, 0.6668, 0.5938, 0.7677, 0.625, 0.7677, 0.5938, 0.6668, 0.5625, 0.6668, 0.5625, 0.7677, 0.5938, 0.7677, 0.5625, 0.6668, 0.5312, 0.6668, 0.5312, 0.7677, 0.5625, 0.7677, 0.5312, 0.6668, 0.5, 0.6668, 0.5, 0.7677, 0.5312, 0.7677, 0.5, 0.6668, 0.4688, 0.6668, 0.4688, 0.7677, 0.5, 0.7677, 0.4688, 0.6668, 0.4375, 0.6668, 0.4375, 0.7677, 0.4688, 0.7677, 0.4375, 0.6668, 0.4062, 0.6668, 0.4062, 0.7677, 0.4375, 0.7677, 0.4062, 0.6668, 0.375, 0.6668, 0.375, 0.7677, 0.4062, 0.7677, 0.375, 0.6668, 0.3438, 0.6668, 0.3438, 0.7677, 0.375, 0.7677, 0.3438, 0.6668, 0.3125, 0.6668, 0.3125, 0.7677, 0.3438, 0.7677, 0.3125, 0.6668, 0.2812, 0.6668, 0.2812, 0.7677, 0.3125, 0.7677, 0.2812, 0.6668, 0.25, 0.6668, 0.25, 0.7677, 0.2812, 0.7677, 0.25, 0.6668, 0.2188, 0.6668, 0.2188, 0.7677, 0.25, 0.7677, 0.2188, 0.6668, 0.1875, 0.6668, 0.1875, 0.7677, 0.2188, 0.7677, 0.1875, 0.6668, 0.1562, 0.6668, 0.1562, 0.7677, 0.1875, 0.7677, 0.1562, 0.6668, 0.125, 0.6668, 0.125, 0.7677, 0.1562, 0.7677, 0.125, 0.6668, 0.09375, 0.6668, 0.09375, 0.7677, 0.125, 0.7677, 0.09375, 0.6668, 0.0625, 0.6668, 0.0625, 0.7677, 0.09375, 0.7677, 0.0625, 0.6668, 0.03125, 0.6668, 0.03125, 0.7677, 0.0625, 0.7677, 0.03125, 0.6668, 0.0, 0.6668, 0.0, 0.7677, 0.03125, 0.7677, 0.03125, 0.5834, 0.0, 0.5834, 0.0, 0.6668, 0.03125, 0.6668, 0.0625, 0.5834, 0.03125, 0.5834, 0.03125, 0.6668, 0.0625, 0.6668, 0.09375, 0.5834, 0.0625, 0.5834, 0.0625, 0.6668, 0.09375, 0.6668, 0.125, 0.5834, 0.09375, 0.5834, 0.09375, 0.6668, 0.125, 0.6668, 0.1563, 0.5834, 0.125, 0.5834, 0.125, 0.6668, 0.1562, 0.6668, 0.1875, 0.5834, 0.1563, 0.5834, 0.1562, 0.6668, 0.1875, 0.6668, 0.2188, 0.5834, 0.1875, 0.5834, 0.1875, 0.6668, 0.2188, 0.6668, 0.25, 0.5834, 0.2188, 0.5834, 0.2188, 0.6668, 0.25, 0.6668, 0.2812, 0.5834, 0.25, 0.5834, 0.25, 0.6668, 0.2812, 0.6668, 0.3125, 0.5834, 0.2812, 0.5834, 0.2812, 0.6668, 0.3125, 0.6668, 0.3438, 0.5834, 0.3125, 0.5834, 0.3125, 0.6668, 0.3438, 0.6668, 0.375, 0.5834, 0.3438, 0.5834, 0.3438, 0.6668, 0.375, 0.6668, 0.4063, 0.5834, 0.375, 0.5834, 0.375, 0.6668, 0.4062, 0.6668, 0.4375, 0.5834, 0.4063, 0.5834, 0.4062, 0.6668, 0.4375, 0.6668, 0.4688, 0.5834, 0.4375, 0.5834, 0.4375, 0.6668, 0.4688, 0.6668, 0.5, 0.5834, 0.4688, 0.5834, 0.4688, 0.6668, 0.5, 0.6668, 0.5312, 0.5834, 0.5, 0.5834, 0.5, 0.6668, 0.5312, 0.6668, 0.5625, 0.5834, 0.5312, 0.5834, 0.5312, 0.6668, 0.5625, 0.6668, 0.5937, 0.5834, 0.5625, 0.5834, 0.5625, 0.6668, 0.5938, 0.6668, 0.625, 0.5834, 0.5937, 0.5834, 0.5938, 0.6668, 0.625, 0.6668, 0.6562, 0.5834, 0.625, 0.5834, 0.625, 0.6668, 0.6562, 0.6668, 0.6875, 0.5834, 0.6562, 0.5834, 0.6562, 0.6668, 0.6875, 0.6668, 0.7188, 0.5834, 0.6875, 0.5834, 0.6875, 0.6668, 0.7188, 0.6668, 0.75, 0.5834, 0.7188, 0.5834, 0.7188, 0.6668, 0.75, 0.6668, 0.7812, 0.5834, 0.75, 0.5834, 0.75, 0.6668, 0.7813, 0.6668, 0.8125, 0.5834, 0.7812, 0.5834, 0.7813, 0.6668, 0.8125, 0.6668, 0.8438, 0.5834, 0.8125, 0.5834, 0.8125, 0.6668, 0.8437, 0.6668, 0.875, 0.5834, 0.8438, 0.5834, 0.8437, 0.6668, 0.875, 0.6668, 0.9063, 0.5834, 0.875, 0.5834, 0.875, 0.6668, 0.9063, 0.6668, 0.9375, 0.5834, 0.9063, 0.5834, 0.9063, 0.6668, 0.9375, 0.6668, 0.9688, 0.5834, 0.9375, 0.5834, 0.9375, 0.6668, 0.9687, 0.6668, 1.0, 0.5834, 0.9688, 0.5834, 0.9687, 0.6668, 1.0, 0.6668, 1.0, 0.5, 0.9688, 0.5, 0.9688, 0.5834, 1.0, 0.5834, 0.9688, 0.5, 0.9375, 0.5, 0.9375, 0.5834, 0.9688, 0.5834, 0.9375, 0.5, 0.9062, 0.5, 0.9063, 0.5834, 0.9375, 0.5834, 0.9062, 0.5, 0.875, 0.5, 0.875, 0.5834, 0.9063, 0.5834, 0.875, 0.5, 0.8438, 0.5, 0.8438, 0.5834, 0.875, 0.5834, 0.8438, 0.5, 0.8125, 0.5, 0.8125, 0.5834, 0.8438, 0.5834, 0.8125, 0.5, 0.7812, 0.5, 0.7812, 0.5834, 0.8125, 0.5834, 0.7812, 0.5, 0.75, 0.5, 0.75, 0.5834, 0.7812, 0.5834, 0.75, 0.5, 0.7188, 0.5, 0.7188, 0.5834, 0.75, 0.5834, 0.7188, 0.5, 0.6875, 0.5, 0.6875, 0.5834, 0.7188, 0.5834, 0.6875, 0.5, 0.6562, 0.5, 0.6562, 0.5834, 0.6875, 0.5834, 0.6562, 0.5, 0.625, 0.5, 0.625, 0.5834, 0.6562, 0.5834, 0.625, 0.5, 0.5938, 0.5, 0.5937, 0.5834, 0.625, 0.5834, 0.5938, 0.5, 0.5625, 0.5, 0.5625, 0.5834, 0.5937, 0.5834, 0.5625, 0.5, 0.5312, 0.5, 0.5312, 0.5834, 0.5625, 0.5834, 0.5312, 0.5, 0.5, 0.5, 0.5, 0.5834, 0.5312, 0.5834, 0.5, 0.5, 0.4688, 0.5, 0.4688, 0.5834, 0.5, 0.5834, 0.4688, 0.5, 0.4375, 0.5, 0.4375, 0.5834, 0.4688, 0.5834, 0.4375, 0.5, 0.4062, 0.5, 0.4063, 0.5834, 0.4375, 0.5834, 0.4062, 0.5, 0.375, 0.5, 0.375, 0.5834, 0.4063, 0.5834, 0.375, 0.5, 0.3438, 0.5, 0.3438, 0.5834, 0.375, 0.5834, 0.3438, 0.5, 0.3125, 0.5, 0.3125, 0.5834, 0.3438, 0.5834, 0.3125, 0.5, 0.2812, 0.5, 0.2812, 0.5834, 0.3125, 0.5834, 0.2812, 0.5, 0.25, 0.5, 0.25, 0.5834, 0.2812, 0.5834, 0.25, 0.5, 0.2188, 0.5, 0.2188, 0.5834, 0.25, 0.5834, 0.2188, 0.5, 0.1875, 0.5, 0.1875, 0.5834, 0.2188, 0.5834, 0.1875, 0.5, 0.1562, 0.5, 0.1563, 0.5834, 0.1875, 0.5834, 0.1562, 0.5, 0.125, 0.5, 0.125, 0.5834, 0.1563, 0.5834, 0.125, 0.5, 0.09375, 0.5, 0.09375, 0.5834, 0.125, 0.5834, 0.09375, 0.5, 0.0625, 0.5, 0.0625, 0.5834, 0.09375, 0.5834, 0.0625, 0.5, 0.03125, 0.5, 0.03125, 0.5834, 0.0625, 0.5834, 0.03125, 0.5, 0.0, 0.5, 0.0, 0.5834, 0.03125, 0.5834, 0.03125, 0.8867, 0.0, 0.8867, 0.0, 0.9517, 0.03125, 0.9517, 0.0625, 0.8867, 0.03125, 0.8867, 0.03125, 0.9517, 0.0625, 0.9517, 0.09375, 0.8867, 0.0625, 0.8867, 0.0625, 0.9517, 0.09375, 0.9517, 0.125, 0.8867, 0.09375, 0.8867, 0.09375, 0.9517, 0.125, 0.9517, 0.1562, 0.8867, 0.125, 0.8867, 0.125, 0.9517, 0.1562, 0.9517, 0.1875, 0.8867, 0.1562, 0.8867, 0.1562, 0.9517, 0.1875, 0.9517, 0.2187, 0.8867, 0.1875, 0.8867, 0.1875, 0.9517, 0.2187, 0.9517, 0.25, 0.8867, 0.2187, 0.8867, 0.2187, 0.9517, 0.25, 0.9517, 0.2812, 0.8867, 0.25, 0.8867, 0.25, 0.9517, 0.2812, 0.9517, 0.3125, 0.8867, 0.2812, 0.8867, 0.2812, 0.9517, 0.3125, 0.9517, 0.3438, 0.8867, 0.3125, 0.8867, 0.3125, 0.9517, 0.3437, 0.9517, 0.375, 0.8867, 0.3438, 0.8867, 0.3437, 0.9517, 0.375, 0.9517, 0.4063, 0.8867, 0.375, 0.8867, 0.375, 0.9517, 0.4062, 0.9517, 0.4375, 0.8867, 0.4063, 0.8867, 0.4062, 0.9517, 0.4375, 0.9517, 0.4688, 0.8867, 0.4375, 0.8867, 0.4375, 0.9517, 0.4688, 0.9517, 0.5, 0.8867, 0.4688, 0.8867, 0.4688, 0.9517, 0.5, 0.9517, 0.5312, 0.8867, 0.5, 0.8867, 0.5, 0.9517, 0.5312, 0.9517, 0.5625, 0.8867, 0.5312, 0.8867, 0.5312, 0.9517, 0.5625, 0.9517, 0.5937, 0.8867, 0.5625, 0.8867, 0.5625, 0.9517, 0.5938, 0.9517, 0.625, 0.8867, 0.5937, 0.8867, 0.5938, 0.9517, 0.625, 0.9517, 0.6562, 0.8867, 0.625, 0.8867, 0.625, 0.9517, 0.6562, 0.9517, 0.6875, 0.8867, 0.6562, 0.8867, 0.6562, 0.9517, 0.6875, 0.9517, 0.7188, 0.8867, 0.6875, 0.8867, 0.6875, 0.9517, 0.7188, 0.9517, 0.75, 0.8867, 0.7188, 0.8867, 0.7188, 0.9517, 0.75, 0.9517, 0.7812, 0.8867, 0.75, 0.8867, 0.75, 0.9517, 0.7812, 0.9517, 0.8125, 0.8867, 0.7812, 0.8867, 0.7812, 0.9517, 0.8125, 0.9517, 0.8438, 0.8867, 0.8125, 0.8867, 0.8125, 0.9517, 0.8437, 0.9517, 0.875, 0.8867, 0.8438, 0.8867, 0.8437, 0.9517, 0.875, 0.9517, 0.9062, 0.8867, 0.875, 0.8867, 0.875, 0.9517, 0.9062, 0.9517, 0.9375, 0.8867, 0.9062, 0.8867, 0.9062, 0.9517, 0.9375, 0.9517, 0.9687, 0.8867, 0.9375, 0.8867, 0.9375, 0.9517, 0.9688, 0.9517, 1.0, 0.8867, 0.9687, 0.8867, 0.9688, 0.9517, 1.0, 0.9517, 0.03125, 0.9517, 0.0, 0.9517, 0.0, 0.99, 0.03125, 0.99, 0.0625, 0.9517, 0.03125, 0.9517, 0.03125, 0.99, 0.0625, 0.99, 0.09375, 0.9517, 0.0625, 0.9517, 0.0625, 0.99, 0.09375, 0.99, 0.125, 0.9517, 0.09375, 0.9517, 0.09375, 0.99, 0.125, 0.99, 0.1562, 0.9517, 0.125, 0.9517, 0.125, 0.99, 0.1562, 0.99, 0.1875, 0.9517, 0.1562, 0.9517, 0.1562, 0.99, 0.1875, 0.99, 0.2187, 0.9517, 0.1875, 0.9517, 0.1875, 0.99, 0.2187, 0.99, 0.25, 0.9517, 0.2187, 0.9517, 0.2187, 0.99, 0.25, 0.99, 0.2812, 0.9517, 0.25, 0.9517, 0.25, 0.99, 0.2812, 0.99, 0.3125, 0.9517, 0.2812, 0.9517, 0.2812, 0.99, 0.3125, 0.99, 0.3437, 0.9517, 0.3125, 0.9517, 0.3125, 0.99, 0.3438, 0.99, 0.375, 0.9517, 0.3437, 0.9517, 0.3438, 0.99, 0.375, 0.99, 0.4062, 0.9517, 0.375, 0.9517, 0.375, 0.99, 0.4062, 0.99, 0.4375, 0.9517, 0.4062, 0.9517, 0.4062, 0.99, 0.4375, 0.99, 0.4688, 0.9517, 0.4375, 0.9517, 0.4375, 0.99, 0.4688, 0.99, 0.5, 0.9517, 0.4688, 0.9517, 0.4688, 0.99, 0.5, 0.99, 0.5312, 0.9517, 0.5, 0.9517, 0.5, 0.99, 0.5312, 0.99, 0.5625, 0.9517, 0.5312, 0.9517, 0.5312, 0.99, 0.5625, 0.99, 0.5938, 0.9517, 0.5625, 0.9517, 0.5625, 0.99, 0.5938, 0.99, 0.625, 0.9517, 0.5938, 0.9517, 0.5938, 0.99, 0.625, 0.99, 0.6562, 0.9517, 0.625, 0.9517, 0.625, 0.99, 0.6562, 0.99, 0.6875, 0.9517, 0.6562, 0.9517, 0.6562, 0.99, 0.6875, 0.99, 0.7188, 0.9517, 0.6875, 0.9517, 0.6875, 0.99, 0.7188, 0.99, 0.75, 0.9517, 0.7188, 0.9517, 0.7188, 0.99, 0.75, 0.99, 0.7812, 0.9517, 0.75, 0.9517, 0.75, 0.99, 0.7813, 0.99, 0.8125, 0.9517, 0.7812, 0.9517, 0.7813, 0.99, 0.8125, 0.99, 0.8437, 0.9517, 0.8125, 0.9517, 0.8125, 0.99, 0.8438, 0.99, 0.875, 0.9517, 0.8437, 0.9517, 0.8438, 0.99, 0.875, 0.99, 0.9062, 0.9517, 0.875, 0.9517, 0.875, 0.99, 0.9062, 0.99, 0.9375, 0.9517, 0.9062, 0.9517, 0.9062, 0.99, 0.9375, 0.99, 0.9688, 0.9517, 0.9375, 0.9517, 0.9375, 0.99, 0.9688, 0.99, 1.0, 0.9517, 0.9688, 0.9517, 0.9688, 0.99, 1.0, 0.99, 0.7777, 0.3895, 0.7968, 0.4854, 0.75, 0.49, 0.75, 0.3922, 0.8044, 0.3814, 0.8418, 0.4717, 0.7968, 0.4854, 0.7777, 0.3895, 0.829, 0.3682, 0.8833, 0.4496, 0.8418, 0.4717, 0.8044, 0.3814, 0.8505, 0.3505, 0.9197, 0.4197, 0.8833, 0.4496, 0.829, 0.3682, 0.8682, 0.329, 0.9496, 0.3833, 0.9197, 0.4197, 0.8505, 0.3505, 0.8814, 0.3044, 0.9717, 0.3418, 0.9496, 0.3833, 0.8682, 0.329, 0.8895, 0.2777, 0.9854, 0.2968, 0.9717, 0.3418, 0.8814, 0.3044, 0.8922, 0.25, 0.99, 0.25, 0.9854, 0.2968, 0.8895, 0.2777, 0.8895, 0.2223, 0.9854, 0.2032, 0.99, 0.25, 0.8922, 0.25, 0.8814, 0.1956, 0.9717, 0.1582, 0.9854, 0.2032, 0.8895, 0.2223, 0.8682, 0.171, 0.9496, 0.1167, 0.9717, 0.1582, 0.8814, 0.1956, 0.8505, 0.1495, 0.9197, 0.08029, 0.9496, 0.1167, 0.8682, 0.171, 0.829, 0.1318, 0.8833, 0.05045, 0.9197, 0.08029, 0.8505, 0.1495, 0.8044, 0.1186, 0.8418, 0.02827, 0.8833, 0.05045, 0.829, 0.1318, 0.7777, 0.1105, 0.7968, 0.01461, 0.8418, 0.02827, 0.8044, 0.1186, 0.75, 0.1078, 0.75, 0.01, 0.7968, 0.01461, 0.7777, 0.1105, 0.7223, 0.1105, 0.7032, 0.01461, 0.75, 0.01, 0.75, 0.1078, 0.6956, 0.1186, 0.6582, 0.02827, 0.7032, 0.01461, 0.7223, 0.1105, 0.671, 0.1318, 0.6167, 0.05045, 0.6582, 0.02827, 0.6956, 0.1186, 0.6495, 0.1495, 0.5803, 0.08029, 0.6167, 0.05045, 0.671, 0.1318, 0.6318, 0.171, 0.5504, 0.1167, 0.5803, 0.08029, 0.6495, 0.1495, 0.6186, 0.1956, 0.5283, 0.1582, 0.5504, 0.1167, 0.6318, 0.171, 0.6105, 0.2223, 0.5146, 0.2032, 0.5283, 0.1582, 0.6186, 0.1956, 0.6078, 0.25, 0.51, 0.25, 0.5146, 0.2032, 0.6105, 0.2223, 0.6105, 0.2777, 0.5146, 0.2968, 0.51, 0.25, 0.6078, 0.25, 0.6186, 0.3044, 0.5283, 0.3418, 0.5146, 0.2968, 0.6105, 0.2777, 0.6318, 0.329, 0.5504, 0.3833, 0.5283, 0.3418, 0.6186, 0.3044, 0.6495, 0.3505, 0.5803, 0.4197, 0.5504, 0.3833, 0.6318, 0.329, 0.671, 0.3682, 0.6167, 0.4496, 0.5803, 0.4197, 0.6495, 0.3505, 0.6956, 0.3814, 0.6582, 0.4717, 0.6167, 0.4496, 0.671, 0.3682, 0.7223, 0.3895, 0.7032, 0.4854, 0.6582, 0.4717, 0.6956, 0.3814, 0.75, 0.3922, 0.75, 0.49, 0.7032, 0.4854, 0.7223, 0.3895, 0.7598, 0.299, 0.7777, 0.3895, 0.75, 0.3922, 0.75, 0.3, 0.7691, 0.2962, 0.8044, 0.3814, 0.7777, 0.3895, 0.7598, 0.299, 0.7778, 0.2916, 0.829, 0.3682, 0.8044, 0.3814, 0.7691, 0.2962, 0.7854, 0.2854, 0.8505, 0.3505, 0.829, 0.3682, 0.7778, 0.2916, 0.7916, 0.2778, 0.8682, 0.329, 0.8505, 0.3505, 0.7854, 0.2854, 0.7962, 0.2691, 0.8814, 0.3044, 0.8682, 0.329, 0.7916, 0.2778, 0.799, 0.2598, 0.8895, 0.2777, 0.8814, 0.3044, 0.7962, 0.2691, 0.8, 0.25, 0.8922, 0.25, 0.8895, 0.2777, 0.799, 0.2598, 0.799, 0.2402, 0.8895, 0.2223, 0.8922, 0.25, 0.8, 0.25, 0.7962, 0.2309, 0.8814, 0.1956, 0.8895, 0.2223, 0.799, 0.2402, 0.7916, 0.2222, 0.8682, 0.171, 0.8814, 0.1956, 0.7962, 0.2309, 0.7854, 0.2146, 0.8505, 0.1495, 0.8682, 0.171, 0.7916, 0.2222, 0.7778, 0.2084, 0.829, 0.1318, 0.8505, 0.1495, 0.7854, 0.2146, 0.7691, 0.2038, 0.8044, 0.1186, 0.829, 0.1318, 0.7778, 0.2084, 0.7598, 0.201, 0.7777, 0.1105, 0.8044, 0.1186, 0.7691, 0.2038, 0.75, 0.2, 0.75, 0.1078, 0.7777, 0.1105, 0.7598, 0.201, 0.7402, 0.201, 0.7223, 0.1105, 0.75, 0.1078, 0.75, 0.2, 0.7309, 0.2038, 0.6956, 0.1186, 0.7223, 0.1105, 0.7402, 0.201, 0.7222, 0.2084, 0.671, 0.1318, 0.6956, 0.1186, 0.7309, 0.2038, 0.7146, 0.2146, 0.6495, 0.1495, 0.671, 0.1318, 0.7222, 0.2084, 0.7084, 0.2222, 0.6318, 0.171, 0.6495, 0.1495, 0.7146, 0.2146, 0.7038, 0.2309, 0.6186, 0.1956, 0.6318, 0.171, 0.7084, 0.2222, 0.701, 0.2402, 0.6105, 0.2223, 0.6186, 0.1956, 0.7038, 0.2309, 0.7, 0.25, 0.6078, 0.25, 0.6105, 0.2223, 0.701, 0.2402, 0.701, 0.2598, 0.6105, 0.2777, 0.6078, 0.25, 0.7, 0.25, 0.7038, 0.2691, 0.6186, 0.3044, 0.6105, 0.2777, 0.701, 0.2598, 0.7084, 0.2778, 0.6318, 0.329, 0.6186, 0.3044, 0.7038, 0.2691, 0.7146, 0.2854, 0.6495, 0.3505, 0.6318, 0.329, 0.7084, 0.2778, 0.7222, 0.2916, 0.671, 0.3682, 0.6495, 0.3505, 0.7146, 0.2854, 0.7309, 0.2962, 0.6956, 0.3814, 0.671, 0.3682, 0.7222, 0.2916, 0.7402, 0.299, 0.7223, 0.3895, 0.6956, 0.3814, 0.7309, 0.2962, 0.75, 0.3, 0.75, 0.3922, 0.7223, 0.3895, 0.7402, 0.299, 0.9688, 1.0, 1.0, 1.0, 1.0, 1.0, 0.9688, 1.0, 0.9375, 1.0, 0.9688, 1.0, 0.9688, 1.0, 0.9375, 1.0, 0.9062, 1.0, 0.9375, 1.0, 0.9375, 1.0, 0.9062, 1.0, 0.875, 1.0, 0.9062, 1.0, 0.9062, 1.0, 0.875, 1.0, 0.8438, 1.0, 0.875, 1.0, 0.875, 1.0, 0.8438, 1.0, 0.8125, 1.0, 0.8438, 1.0, 0.8438, 1.0, 0.8125, 1.0, 0.7812, 1.0, 0.8125, 1.0, 0.8125, 1.0, 0.7812, 1.0, 0.75, 1.0, 0.7812, 1.0, 0.7812, 1.0, 0.75, 1.0, 0.7188, 1.0, 0.75, 1.0, 0.75, 1.0, 0.7188, 1.0, 0.6875, 1.0, 0.7188, 1.0, 0.7188, 1.0, 0.6875, 1.0, 0.6562, 1.0, 0.6875, 1.0, 0.6875, 1.0, 0.6562, 1.0, 0.625, 1.0, 0.6562, 1.0, 0.6562, 1.0, 0.625, 1.0, 0.5938, 1.0, 0.625, 1.0, 0.625, 1.0, 0.5938, 1.0, 0.5625, 1.0, 0.5938, 1.0, 0.5938, 1.0, 0.5625, 1.0, 0.5312, 1.0, 0.5625, 1.0, 0.5625, 1.0, 0.5312, 1.0, 0.5, 1.0, 0.5312, 1.0, 0.5312, 1.0, 0.5, 1.0, 0.4688, 1.0, 0.5, 1.0, 0.5, 1.0, 0.4688, 1.0, 0.4375, 1.0, 0.4688, 1.0, 0.4688, 1.0, 0.4375, 1.0, 0.4062, 1.0, 0.4375, 1.0, 0.4375, 1.0, 0.4062, 1.0, 0.375, 1.0, 0.4062, 1.0, 0.4062, 1.0, 0.375, 1.0, 0.3438, 1.0, 0.375, 1.0, 0.375, 1.0, 0.3438, 1.0, 0.3125, 1.0, 0.3438, 1.0, 0.3438, 1.0, 0.3125, 1.0, 0.2812, 1.0, 0.3125, 1.0, 0.3125, 1.0, 0.2812, 1.0, 0.25, 1.0, 0.2812, 1.0, 0.2812, 1.0, 0.25, 1.0, 0.2188, 1.0, 0.25, 1.0, 0.25, 1.0, 0.2188, 1.0, 0.1875, 1.0, 0.2188, 1.0, 0.2188, 1.0, 0.1875, 1.0, 0.1562, 1.0, 0.1875, 1.0, 0.1875, 1.0, 0.1562, 1.0, 0.125, 1.0, 0.1562, 1.0, 0.1562, 1.0, 0.125, 1.0, 0.09375, 1.0, 0.125, 1.0, 0.125, 1.0, 0.09375, 1.0, 0.0625, 1.0, 0.09375, 1.0, 0.09375, 1.0, 0.0625, 1.0, 0.03125, 1.0, 0.0625, 1.0, 0.0625, 1.0, 0.03125, 1.0, 0.0, 1.0, 0.03125, 1.0, 0.03125, 1.0, 0.0, 1.0, 0.7812, 0.9517, 0.75, 0.9517, 0.75, 0.9517, 0.7812, 0.9517, 0.75, 0.9517, 0.75, 0.8867, 0.75, 0.8867, 0.75, 0.9517, 0.7812, 0.9517, 0.75, 0.9517, 0.75, 0.9517, 0.7812, 0.9517, 0.7812, 0.8867, 0.7812, 0.9517, 0.7812, 0.9517, 0.7812, 0.8867, 0.75, 0.8867, 0.7812, 0.8867, 0.7812, 0.8867, 0.75, 0.8867, 0.75, 0.9517, 0.75, 0.8867, 0.75, 0.8867, 0.75, 0.9517, 0.75, 0.8867, 0.7812, 0.8867, 0.7812, 0.8867, 0.75, 0.8867, 0.7812, 0.8867, 0.7812, 0.9517, 0.7812, 0.9517, 0.7812, 0.8867, 0.7812, 0.9517, 0.75, 0.9517, 0.75, 0.9517, 0.7812, 0.9517, 0.7812, 0.8867, 0.7812, 0.9517, 0.7812, 0.9517, 0.7812, 0.8867, 0.7812, 0.9517, 0.75, 0.9517, 0.75, 0.9517, 0.7812, 0.9517, 0.75, 0.9517, 0.75, 0.8867, 0.75, 0.8867, 0.75, 0.9517, 0.75, 0.9517, 0.75, 0.8867, 0.75, 0.8867, 0.75, 0.9517, 0.75, 0.9517, 0.75, 0.8867, 0.75, 0.8867, 0.75, 0.9517, 0.75, 0.8867, 0.7812, 0.8867, 0.7812, 0.8867, 0.75, 0.8867, 0.7812, 0.8867, 0.7812, 0.9517, 0.7812, 0.9517, 0.7812, 0.8867, 0.75, 0.8867, 0.7812, 0.8867, 0.7812, 0.8867, 0.75, 0.8867, 0.75, 0.8867, 0.7812, 0.8867, 0.7812, 0.8867, 0.75, 0.8867, 0.7812, 0.8867, 0.7812, 0.9517, 0.7812, 0.9517, 0.7812, 0.8867, 0.7812, 0.9517, 0.75, 0.9517, 0.75, 0.9517, 0.7812, 0.9517, 0.7812, 0.9517, 0.75, 0.9517, 0.75, 0.9517, 0.7812, 0.9517, 0.7812, 0.8867, 0.7812, 0.9517, 0.7812, 0.9517, 0.7812, 0.8867, 0.7812, 0.9517, 0.75, 0.9517, 0.75, 0.9517, 0.7812, 0.9517, 0.75, 0.9517, 0.75, 0.8867, 0.75, 0.8867, 0.75, 0.9517, 0.75, 0.8867, 0.7812, 0.8867, 0.7812, 0.8867, 0.75, 0.8867, 0.75, 0.9517, 0.75, 0.8867, 0.75, 0.8867, 0.75, 0.9517, 0.75, 0.8867, 0.7812, 0.8867, 0.7812, 0.8867, 0.75, 0.8867, 0.7812, 0.8867, 0.7812, 0.9517, 0.7812, 0.9517, 0.7812, 0.8867, 0.75, 0.8867, 0.7812, 0.8867, 0.7812, 0.8867, 0.75, 0.8867, 0.7812, 0.8867, 0.7812, 0.9517, 0.7812, 0.9517, 0.7812, 0.8867, 0.7812, 0.9517, 0.75, 0.9517, 0.75, 0.9517, 0.7812, 0.9517, 0.75, 0.9517, 0.75, 0.8867, 0.75, 0.8867, 0.75, 0.9517, 0.7812, 0.9517, 0.75, 0.9517, 0.75, 0.9517, 0.7812, 0.9517, 0.7812, 0.8867, 0.7812, 0.9517, 0.7812, 0.9517, 0.7812, 0.8867, 0.7812, 0.9517, 0.75, 0.9517, 0.75, 0.9517, 0.7812, 0.9517, 0.75, 0.9517, 0.75, 0.8867, 0.75, 0.8867, 0.75, 0.9517, 0.75, 0.8867, 0.7812, 0.8867, 0.7812, 0.8867, 0.75, 0.8867, 0.75, 0.9517, 0.75, 0.8867, 0.75, 0.8867, 0.75, 0.9517, 0.75, 0.8867, 0.7812, 0.8867, 0.7812, 0.8867, 0.75, 0.8867, 0.7812, 0.8867, 0.7812, 0.9517, 0.7812, 0.9517, 0.7812, 0.8867, 0.7812, 0.8867, 0.7812, 0.9517, 0.7812, 0.9517, 0.7812, 0.8867, 0.7812, 0.8867, 0.7812, 0.9517, 0.7812, 0.9517, 0.7812, 0.8867, 0.7812, 0.9517, 0.75, 0.9517, 0.75, 0.9517, 0.7812, 0.9517, 0.75, 0.9517, 0.75, 0.8867, 0.75, 0.8867, 0.75, 0.9517, 0.7812, 0.9517, 0.75, 0.9517, 0.75, 0.9517, 0.7812, 0.9517, 0.7812, 0.9517, 0.75, 0.9517, 0.75, 0.9517, 0.7812, 0.9517, 0.75, 0.9517, 0.75, 0.8867, 0.75, 0.8867, 0.75, 0.9517, 0.75, 0.8867, 0.7812, 0.8867, 0.7812, 0.8867, 0.75, 0.8867, 0.75, 0.8867, 0.7812, 0.8867, 0.7812, 0.8867, 0.75, 0.8867, 0.75, 0.9517, 0.75, 0.8867, 0.75, 0.8867, 0.75, 0.9517, 0.75, 0.8867, 0.7812, 0.8867, 0.7812, 0.8867, 0.75, 0.8867, 0.7812, 0.8867, 0.7812, 0.9517, 0.7812, 0.9517, 0.7812, 0.8867, 0.7812, 0.8867, 0.7812, 0.9517, 0.7812, 0.9517, 0.7812, 0.8867, 0.7812, 0.9517, 0.75, 0.9517, 0.75, 0.9517, 0.7812, 0.9517, 0.75, 0.9517, 0.75, 0.8867, 0.75, 0.8867, 0.75, 0.9517, 0.7812, 0.8867, 0.7812, 0.9517, 0.7813, 0.6668, 0.7812, 0.7677, 0.7812, 0.9517, 0.75, 0.9517, 0.75, 0.6668, 0.7813, 0.6668, 0.75, 0.9517, 0.75, 0.8867, 0.75, 0.7677, 0.75, 0.6668, 0.75, 0.8867, 0.7812, 0.8867, 0.7812, 0.7677, 0.75, 0.7677, 0.7812, 0.8867, 0.7812, 0.9517, 0.7812, 0.9517, 0.7812, 0.8867, 0.75, 0.8867, 0.7812, 0.8867, 0.7812, 0.8867, 0.75, 0.8867, 0.75, 0.9517, 0.75, 0.8867, 0.75, 0.8867, 0.75, 0.9517, 0.7812, 0.9517, 0.75, 0.9517, 0.75, 0.9517, 0.7812, 0.9517])
me_cylinder.use_remesh_fix_poles = True
me_cylinder.use_remesh_preserve_attributes = False
me_cylinder.use_mirror_vertex_groups = False
me_cylinder.update()
me_circle = bpy.data.meshes.new('Circle')
me_circle.from_pydata([(0.0, 1.0, 0.0), (-0.3827, 0.9239, 0.0), (-0.7071, 0.7071, 0.0), (-0.9239, 0.3827, 0.0), (-1.0, -4.371e-08, 0.0), (-0.9239, -0.3827, 0.0), (-0.7071, -0.7071, 0.0), (-0.3827, -0.9239, 0.0), (-1.51e-07, -1.0, 0.0), (0.3827, -0.9239, 0.0), (0.7071, -0.7071, 0.0), (0.9239, -0.3827, 0.0), (1.0, 1.192e-08, 0.0), (0.9239, 0.3827, 0.0), (0.7071, 0.7071, 0.0), (0.3827, 0.9239, 0.0)], [], [(0, 1, 2, 3, 4, 5, 6, 7, 8, 9, 10, 11, 12, 13, 14, 15)])
_uv = me_circle.uv_layers.new(name='UVMap')
_uv.uv.foreach_set('vector', [0.5, 1.0, 0.3087, 0.9619, 0.1464, 0.8536, 0.03806, 0.6913, 0.0, 0.5, 0.03806, 0.3087, 0.1464, 0.1464, 0.3087, 0.03806, 0.5, 0.0, 0.6913, 0.03806, 0.8536, 0.1464, 0.9619, 0.3087, 1.0, 0.5, 0.9619, 0.6913, 0.8536, 0.8536, 0.6913, 0.9619])
me_circle.use_remesh_fix_poles = True
me_circle.use_remesh_preserve_attributes = False
me_circle.use_mirror_vertex_groups = False
me_circle.update()

# ---- objects
ob_light = bpy.data.objects.new('Light', light_light)
ob_camera = bpy.data.objects.new('Camera', cam_camera)
ob_plane = bpy.data.objects.new('Plane', me_plane)
ob_cylinder = bpy.data.objects.new('Cylinder', me_cylinder)
ob_empty = bpy.data.objects.new('Empty', None)
ob_circle = bpy.data.objects.new('Circle', me_circle)

# ---- transforms, parenting, visibility, modifiers, constraints
ob_light.location = (4.076, 1.005, 5.904)
ob_light.rotation_euler = (0.6503, 0.05522, 1.866)
ob_light.lock_rotations_4d = False
ob_light.empty_display_type = 'ARROWS'
ob_light.color = (0.0, 0.0, 0.0, 0.0)
ob_light.lineart.crease_threshold = 0.0
ob_camera.location = (7.359, -6.926, 4.958)
ob_camera.rotation_euler = (1.109, 0.0, 0.8149)
ob_camera.lock_rotations_4d = False
ob_camera.empty_display_type = 'ARROWS'
ob_camera.color = (0.0, 0.0, 0.0, 0.0)
ob_camera.display_type = 'WIRE'
ob_camera.lineart.crease_threshold = 0.0
ob_plane.location = (0.0, 0.0, 0.0)
ob_plane.scale = (5.681, 5.681, 5.681)
ob_plane.lineart.crease_threshold = 0.0
ob_cylinder.location = (-0.02694, 0.0, 0.4231)
ob_cylinder.scale = (0.7374, 0.7374, 1.302)
ob_cylinder.lineart.crease_threshold = 0.0
_m = ob_cylinder.modifiers.new('Subdivision', 'SUBSURF')
_m.uv_smooth = 'PRESERVE_CORNERS'
_m.levels = 2
_m.render_levels = 4
_m.show_only_control_edges = False
ob_empty.location = (0.0, 0.0, 0.3915)
ob_empty.rotation_euler = (1.571, -0.0, 3.142)
ob_empty.scale = (0.3644, 0.3644, 0.3644)
ob_empty.empty_display_type = 'IMAGE'
ob_empty.empty_display_size = 5.0
ob_empty.lineart.crease_threshold = 0.0
ob_circle.location = (-0.02694, 0.0, 0.08402)
ob_circle.lineart.crease_threshold = 0.0

# ---- collection membership
col_collection.objects.link(ob_light)
col_collection.objects.link(ob_camera)
col_collection.objects.link(ob_plane)
col_collection.objects.link(ob_cylinder)
col_collection.objects.link(ob_empty)
col_collection.objects.link(ob_circle)

# ---- scene / render settings (as saved in the file)
scene.camera = ob_camera
scene.frame_start = 1; scene.frame_end = 250; scene.frame_set(2)
scene.render.engine = 'BLENDER_EEVEE_NEXT'
scene.cycles.use_denoising = False
scene.cycles.samples = 128
scene.cycles.sampling_pattern = 'TABULATED_SOBOL'
scene.cycles.use_adaptive_sampling = False
scene.cycles.use_light_tree = False
scene.view_settings.view_transform = 'Filmic'
bpy.context.view_layer.update()
